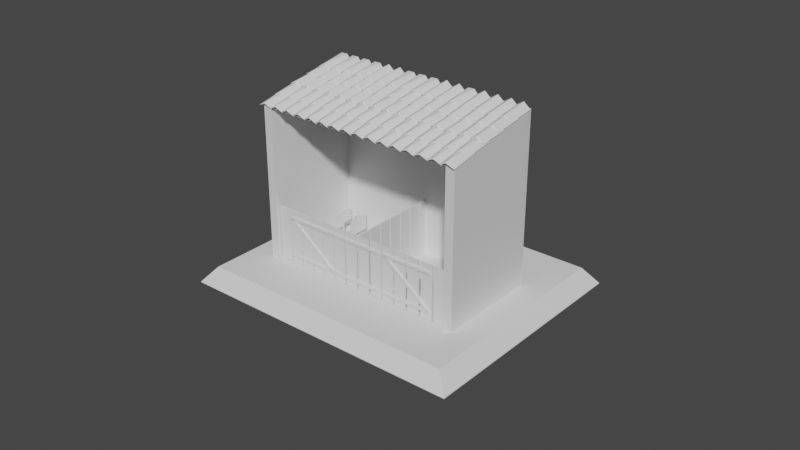 # Source: miniStable.blend  (saved by Blender 2.81.16; exported with 4.5.12 LTS)
import bpy
from mathutils import Matrix  # noqa: F401  (used for matrix-valued properties, if any)

bpy.ops.wm.read_factory_settings(use_empty=True)
scene = bpy.context.scene
scene.name = 'Scene'

# ---- collections
col_collection = bpy.data.collections.new('Collection'); scene.collection.children.link(col_collection)

# ---- materials (node trees are filled in below, after node groups)
mat_material_003 = bpy.data.materials.new('Material.003')
mat_material_003.alpha_threshold = 0.0
mat_material_003.use_transparent_shadow = False
mat_material_003.line_color = (0.0, 0.0, 0.0, 1.0)

# ---- material node trees
mat_material_003.use_nodes = True; mat_material_003.node_tree.nodes.clear()
_N = mat_material_003.node_tree.nodes; _L = mat_material_003.node_tree.links
n0 = _N.new('ShaderNodeOutputMaterial'); n0.name = 'Material Output'; n0.location = (300, 300)
n1 = _N.new('ShaderNodeBsdfPrincipled'); n1.name = 'Principled BSDF'; n1.location = (10, 300)
n1.distribution = 'GGX'
n1.subsurface_method = 'BURLEY'
n1.inputs[2].default_value = 0.4
n1.inputs[3].default_value = 1.45
n1.inputs[27].default_value = (0.0, 0.0, 0.0, 1.0)
n1.inputs[28].default_value = 1.0
_L.new(n1.outputs[0], n0.inputs[0])
n0.is_active_output = True

# ---- world
world_world = bpy.data.worlds.new('World'); scene.world = world_world
world_world.use_nodes = True; world_world.node_tree.nodes.clear()
_N = world_world.node_tree.nodes; _L = world_world.node_tree.links
n0 = _N.new('ShaderNodeOutputWorld'); n0.name = 'World Output'; n0.location = (300, 300)
n1 = _N.new('ShaderNodeBackground'); n1.name = 'Background'; n1.location = (10, 300)
n1.inputs[0].default_value = (0.05088, 0.05088, 0.05088, 1.0)
_L.new(n1.outputs[0], n0.inputs[0])
n0.is_active_output = True
world_world.color = (0.05088, 0.05088, 0.05088)
world_world.use_sun_shadow = False
world_world.sun_shadow_jitter_overblur = 0.0

# ---- meshes
me_cube_006 = bpy.data.meshes.new('Cube.006')
me_cube_006.from_pydata([(1.0, 1.0, 1.961), (1.0, 1.0, -1.0), (1.0, -1.922, 1.961), (1.0, -1.922, -1.0), (-1.0, 1.0, 1.961), (-1.0, 1.0, -1.0), (-1.0, -1.922, 1.961), (-1.0, -1.922, -1.0), (-1.0, 0.8871, -1.0), (1.0, 0.8871, 1.961), (-1.0, 0.8871, 1.961), (1.0, 0.8871, -1.0), (-1.0, -1.809, -1.0), (1.0, -1.809, 1.961), (-1.0, -1.809, 1.961), (1.0, -1.809, -1.0), (34.96, 1.0, 1.635), (34.96, 1.0, -1.0), (34.96, -1.922, 1.635), (34.96, -1.922, -1.0), (34.96, -1.809, 1.635), (34.96, 0.8871, -1.0), (34.96, 0.8871, 1.635), (34.96, -1.809, -1.0)], [], [(13, 2, 6, 14), (3, 7, 6, 2), (8, 5, 4, 10), (12, 7, 3, 15), (0, 16, 22, 9), (5, 1, 0, 4), (2, 18, 19, 3), (5, 8, 11, 1), (12, 8, 10, 14), (0, 9, 10, 4), (7, 12, 14, 6), (11, 15, 13, 9), (8, 12, 15, 11), (9, 13, 14, 10), (23, 19, 18, 20), (17, 21, 22, 16), (1, 17, 16, 0), (11, 21, 17, 1), (13, 20, 18, 2), (9, 22, 21, 11), (15, 23, 20, 13), (3, 19, 23, 15), (9, 13, 20, 22)])
_uv = me_cube_006.uv_layers.new(name='UVMap')
_uv.uv.foreach_set('vector', [0.625, 0.7328, 0.625, 0.75, 0.875, 0.75, 0.875, 0.7328, 0.375, 0.75, 0.375, 1.0, 0.625, 1.0, 0.625, 0.75, 0.375, 0.2359, 0.375, 0.25, 0.625, 0.25, 0.625, 0.2359, 0.125, 0.7328, 0.125, 0.75, 0.375, 0.75, 0.375, 0.7328, 0.625, 0.5, 0.625, 0.5, 0.625, 0.5141, 0.625, 0.5141, 0.375, 0.25, 0.375, 0.5, 0.625, 0.5, 0.625, 0.25, 0.625, 0.75, 0.625, 0.75, 0.375, 0.75, 0.375, 0.75, 0.125, 0.5, 0.125, 0.5141, 0.375, 0.5141, 0.375, 0.5, 0.375, 0.01724, 0.375, 0.2359, 0.625, 0.2359, 0.625, 0.01724, 0.625, 0.5, 0.625, 0.5141, 0.875, 0.5141, 0.875, 0.5, 0.375, 0.0, 0.375, 0.01724, 0.625, 0.01724, 0.625, 0.0, 0.375, 0.5141, 0.375, 0.7328, 0.625, 0.7328, 0.625, 0.5141, 0.125, 0.5141, 0.125, 0.7328, 0.375, 0.7328, 0.375, 0.5141, 0.625, 0.5141, 0.625, 0.7328, 0.875, 0.7328, 0.875, 0.5141, 0.375, 0.7328, 0.375, 0.75, 0.625, 0.75, 0.625, 0.7328, 0.375, 0.5, 0.375, 0.5141, 0.625, 0.5141, 0.625, 0.5, 0.375, 0.5, 0.375, 0.5, 0.625, 0.5, 0.625, 0.5, 0.375, 0.5141, 0.375, 0.5141, 0.375, 0.5, 0.375, 0.5, 0.625, 0.7328, 0.625, 0.7328, 0.625, 0.75, 0.625, 0.75, 0.625, 0.5141, 0.625, 0.5141, 0.375, 0.5141, 0.375, 0.5141, 0.375, 0.7328, 0.375, 0.7328, 0.625, 0.7328, 0.625, 0.7328, 0.375, 0.75, 0.375, 0.75, 0.375, 0.7328, 0.375, 0.7328, 0.0, 0.0, 0.0, 0.0, 0.0, 0.0, 0.0, 0.0])
me_cube_006.materials.append(mat_material_003)
me_cube_006.use_remesh_preserve_volume = False
me_cube_006.use_remesh_preserve_attributes = False
me_cube_006.use_mirror_vertex_groups = False
me_cube_006.update()
me_plane_1030 = bpy.data.meshes.new('Plane.1030')
me_plane_1030.from_pydata([(-3.85, -5.001, 0.3725), (-1.857, -5.001, 1.077), (-3.842, -2.975, 0.2552), (-1.849, -2.975, 0.9599), (-3.864, -3.388, 0.806), (-3.878, -3.775, 1.05), (-3.877, -4.21, 1.036), (-3.864, -4.588, 0.806), (-1.871, -4.588, 1.511), (-1.883, -4.21, 1.741), (-1.884, -3.775, 1.755), (-1.871, -3.388, 1.511), (-8.23, -5.001, -1.077), (-6.25, -5.001, -0.07965), (-8.22, -2.975, -1.193), (-6.24, -2.975, -0.1956), (-8.251, -3.388, -0.646), (-8.268, -3.775, -0.404), (-8.267, -4.21, -0.4178), (-8.251, -4.588, -0.646), (-6.271, -4.588, 0.3513), (-6.287, -4.21, 0.5795), (-6.289, -3.775, 0.5933), (-6.271, -3.388, 0.3513), (-5.233, -5.001, -0.03032), (-3.246, -5.001, 0.8209), (-5.224, -2.975, -0.147), (-3.237, -2.975, 0.7043), (-5.251, -3.388, 0.402), (-5.266, -3.775, 0.6452), (-5.265, -4.21, 0.6314), (-5.251, -4.588, 0.402), (-3.264, -4.588, 1.253), (-3.278, -4.21, 1.483), (-3.279, -3.775, 1.496), (-3.264, -3.388, 1.253), (-6.714, -5.001, -0.5592), (-4.74, -5.001, 0.5317), (-6.703, -2.975, -0.6747), (-4.729, -2.975, 0.4162), (-6.737, -3.388, -0.1294), (-6.756, -3.775, 0.1118), (-6.755, -4.21, 0.0981), (-6.737, -4.588, -0.1294), (-4.763, -4.588, 0.9615), (-4.78, -4.21, 1.189), (-4.782, -3.775, 1.203), (-4.763, -3.388, 0.9615), (-9.508, -5.001, -1.511), (-7.528, -5.001, -0.5141), (-9.497, -2.975, -1.627), (-7.518, -2.975, -0.63), (-9.529, -3.388, -1.08), (-9.546, -3.775, -0.8385), (-9.545, -4.21, -0.8522), (-9.529, -4.588, -1.08), (-7.549, -4.588, -0.08319), (-7.565, -4.21, 0.1451), (-7.567, -3.775, 0.1588), (-7.549, -3.388, -0.08319), (-8.23, -2.979, -1.077), (-6.25, -2.979, -0.07965), (-8.22, -0.9523, -1.193), (-6.24, -0.9523, -0.1956), (-8.251, -1.366, -0.646), (-8.268, -1.753, -0.404), (-8.267, -2.188, -0.4178), (-8.251, -2.566, -0.646), (-6.271, -2.566, 0.3513), (-6.287, -2.188, 0.5795), (-6.289, -1.753, 0.5933), (-6.271, -1.366, 0.3513), (-3.85, -2.979, 0.3725), (-1.857, -2.979, 1.077), (-3.842, -0.9523, 0.2552), (-1.849, -0.9523, 0.9599), (-3.864, -1.366, 0.806), (-3.878, -1.753, 1.05), (-3.877, -2.188, 1.036), (-3.864, -2.566, 0.806), (-1.871, -2.566, 1.511), (-1.883, -2.188, 1.741), (-1.884, -1.753, 1.755), (-1.871, -1.366, 1.511), (-5.233, -2.979, -0.03032), (-3.246, -2.979, 0.8209), (-5.224, -0.9523, -0.147), (-3.237, -0.9523, 0.7043), (-5.251, -1.366, 0.402), (-5.266, -1.753, 0.6452), (-5.265, -2.188, 0.6314), (-5.251, -2.566, 0.402), (-3.264, -2.566, 1.253), (-3.278, -2.188, 1.483), (-3.279, -1.753, 1.496), (-3.264, -1.366, 1.253), (-6.714, -2.979, -0.5592), (-4.74, -2.979, 0.5317), (-6.703, -0.9523, -0.6747), (-4.729, -0.9523, 0.4162), (-6.737, -1.366, -0.1294), (-6.756, -1.753, 0.1118), (-6.755, -2.188, 0.0981), (-6.737, -2.566, -0.1294), (-4.763, -2.566, 0.9615), (-4.78, -2.188, 1.189), (-4.782, -1.753, 1.203), (-4.763, -1.366, 0.9615), (-9.508, -2.979, -1.511), (-7.528, -2.979, -0.5141), (-9.497, -0.9523, -1.627), (-7.518, -0.9523, -0.63), (-9.529, -1.366, -1.08), (-9.546, -1.753, -0.8385), (-9.545, -2.188, -0.8522), (-9.529, -2.566, -1.08), (-7.549, -2.566, -0.08319), (-7.565, -2.188, 0.1451), (-7.567, -1.753, 0.1588), (-7.549, -1.366, -0.08319), (-9.508, -0.9299, -1.511), (-7.528, -0.9299, -0.5141), (-9.497, 1.097, -1.627), (-7.518, 1.097, -0.63), (-9.529, 0.683, -1.08), (-9.546, 0.2962, -0.8385), (-9.545, -0.139, -0.8522), (-9.529, -0.517, -1.08), (-7.549, -0.517, -0.08319), (-7.565, -0.139, 0.1451), (-7.567, 0.2962, 0.1588), (-7.549, 0.683, -0.08319), (-6.714, -0.9299, -0.5592), (-4.74, -0.9299, 0.5317), (-6.703, 1.097, -0.6747), (-4.729, 1.097, 0.4162), (-6.737, 0.683, -0.1294), (-6.756, 0.2962, 0.1118), (-6.755, -0.139, 0.0981), (-6.737, -0.517, -0.1294), (-4.763, -0.517, 0.9615), (-4.78, -0.139, 1.189), (-4.782, 0.2962, 1.203), (-4.763, 0.683, 0.9615), (-5.233, -0.9299, -0.03032), (-3.246, -0.9299, 0.8209), (-5.224, 1.097, -0.147), (-3.237, 1.097, 0.7043), (-5.251, 0.683, 0.402), (-5.266, 0.2962, 0.6452), (-5.265, -0.139, 0.6314), (-5.251, -0.517, 0.402), (-3.264, -0.517, 1.253), (-3.278, -0.139, 1.483), (-3.279, 0.2962, 1.496), (-3.264, 0.683, 1.253), (-3.85, -0.9299, 0.3725), (-1.857, -0.9299, 1.077), (-3.842, 1.097, 0.2552), (-1.849, 1.097, 0.9599), (-3.864, 0.683, 0.806), (-3.878, 0.2962, 1.05), (-3.877, -0.139, 1.036), (-3.864, -0.517, 0.806), (-1.871, -0.517, 1.511), (-1.883, -0.139, 1.741), (-1.884, 0.2962, 1.755), (-1.871, 0.683, 1.511), (-8.23, -0.9299, -1.077), (-6.25, -0.9299, -0.07965), (-8.22, 1.097, -1.193), (-6.24, 1.097, -0.1956), (-8.251, 0.683, -0.646), (-8.268, 0.2962, -0.404), (-8.267, -0.139, -0.4178), (-8.251, -0.517, -0.646), (-6.271, -0.517, 0.3513), (-6.287, -0.139, 0.5795), (-6.289, 0.2962, 0.5933), (-6.271, 0.683, 0.3513), (-8.23, 1.086, -1.077), (-6.25, 1.086, -0.07965), (-8.22, 3.112, -1.193), (-6.24, 3.112, -0.1956), (-8.251, 2.699, -0.646), (-8.268, 2.312, -0.404), (-8.267, 1.877, -0.4178), (-8.251, 1.499, -0.646), (-6.271, 1.499, 0.3513), (-6.287, 1.877, 0.5795), (-6.289, 2.312, 0.5933), (-6.271, 2.699, 0.3513), (-3.85, 1.086, 0.3725), (-1.857, 1.086, 1.077), (-3.842, 3.112, 0.2552), (-1.849, 3.112, 0.9599), (-3.864, 2.699, 0.806), (-3.878, 2.312, 1.05), (-3.877, 1.877, 1.036), (-3.864, 1.499, 0.806), (-1.871, 1.499, 1.511), (-1.883, 1.877, 1.741), (-1.884, 2.312, 1.755), (-1.871, 2.699, 1.511), (-5.233, 1.086, -0.03032), (-3.246, 1.086, 0.8209), (-5.224, 3.112, -0.147), (-3.237, 3.112, 0.7043), (-5.251, 2.699, 0.402), (-5.266, 2.312, 0.6452), (-5.265, 1.877, 0.6314), (-5.251, 1.499, 0.402), (-3.264, 1.499, 1.253), (-3.278, 1.877, 1.483), (-3.279, 2.312, 1.496), (-3.264, 2.699, 1.253), (-6.714, 1.086, -0.5592), (-4.74, 1.086, 0.5317), (-6.703, 3.112, -0.6747), (-4.729, 3.112, 0.4162), (-6.737, 2.699, -0.1294), (-6.756, 2.312, 0.1118), (-6.755, 1.877, 0.0981), (-6.737, 1.499, -0.1294), (-4.763, 1.499, 0.9615), (-4.78, 1.877, 1.189), (-4.782, 2.312, 1.203), (-4.763, 2.699, 0.9615), (-9.508, 1.086, -1.511), (-7.528, 1.086, -0.5141), (-9.497, 3.112, -1.627), (-7.518, 3.112, -0.63), (-9.529, 2.699, -1.08), (-9.546, 2.312, -0.8385), (-9.545, 1.877, -0.8522), (-9.529, 1.499, -1.08), (-7.549, 1.499, -0.08319), (-7.565, 1.877, 0.1451), (-7.567, 2.312, 0.1588), (-7.549, 2.699, -0.08319), (-9.508, 3.088, -1.511), (-7.528, 3.088, -0.5141), (-9.497, 5.115, -1.627), (-7.518, 5.115, -0.63), (-9.529, 4.701, -1.08), (-9.546, 4.314, -0.8385), (-9.545, 3.879, -0.8522), (-9.529, 3.501, -1.08), (-7.549, 3.501, -0.08319), (-7.565, 3.879, 0.1451), (-7.567, 4.314, 0.1588), (-7.549, 4.701, -0.08319), (-6.714, 3.088, -0.5592), (-4.74, 3.088, 0.5317), (-6.703, 5.115, -0.6747), (-4.729, 5.115, 0.4162), (-6.737, 4.701, -0.1294), (-6.756, 4.314, 0.1118), (-6.755, 3.879, 0.0981), (-6.737, 3.501, -0.1294), (-4.763, 3.501, 0.9615), (-4.78, 3.879, 1.189), (-4.782, 4.314, 1.203), (-4.763, 4.701, 0.9615), (-5.233, 3.088, -0.03032), (-3.246, 3.088, 0.8209), (-5.224, 5.115, -0.147), (-3.237, 5.115, 0.7043), (-5.251, 4.701, 0.402), (-5.266, 4.314, 0.6452), (-5.265, 3.879, 0.6314), (-5.251, 3.501, 0.402), (-3.264, 3.501, 1.253), (-3.278, 3.879, 1.483), (-3.279, 4.314, 1.496), (-3.264, 4.701, 1.253), (-3.85, 3.088, 0.3725), (-1.857, 3.088, 1.077), (-3.842, 5.115, 0.2552), (-1.849, 5.115, 0.9599), (-3.864, 4.701, 0.806), (-3.878, 4.314, 1.05), (-3.877, 3.879, 1.036), (-3.864, 3.501, 0.806), (-1.871, 3.501, 1.511), (-1.883, 3.879, 1.741), (-1.884, 4.314, 1.755), (-1.871, 4.701, 1.511), (-8.23, 3.088, -1.077), (-6.25, 3.088, -0.07965), (-8.22, 5.115, -1.193), (-6.24, 5.115, -0.1956), (-8.251, 4.701, -0.646), (-8.268, 4.314, -0.404), (-8.267, 3.879, -0.4178), (-8.251, 3.501, -0.646), (-6.271, 3.501, 0.3513), (-6.287, 3.879, 0.5795), (-6.289, 4.314, 0.5933), (-6.271, 4.701, 0.3513), (-8.23, 5.032, -1.077), (-6.25, 5.032, -0.07965), (-8.22, 7.059, -1.193), (-6.24, 7.059, -0.1956), (-8.251, 6.645, -0.646), (-8.268, 6.258, -0.404), (-8.267, 5.823, -0.4178), (-8.251, 5.445, -0.646), (-6.271, 5.445, 0.3513), (-6.287, 5.823, 0.5795), (-6.289, 6.258, 0.5933), (-6.271, 6.645, 0.3513), (-3.85, 5.032, 0.3725), (-1.857, 5.032, 1.077), (-3.842, 7.059, 0.2552), (-1.849, 7.059, 0.9599), (-3.864, 6.645, 0.806), (-3.878, 6.258, 1.05), (-3.877, 5.823, 1.036), (-3.864, 5.445, 0.806), (-1.871, 5.445, 1.511), (-1.883, 5.823, 1.741), (-1.884, 6.258, 1.755), (-1.871, 6.645, 1.511), (-5.233, 5.032, -0.03032), (-3.246, 5.032, 0.8209), (-5.224, 7.059, -0.147), (-3.237, 7.059, 0.7043), (-5.251, 6.645, 0.402), (-5.266, 6.258, 0.6452), (-5.265, 5.823, 0.6314), (-5.251, 5.445, 0.402), (-3.264, 5.445, 1.253), (-3.278, 5.823, 1.483), (-3.279, 6.258, 1.496), (-3.264, 6.645, 1.253), (-6.714, 5.032, -0.5592), (-4.74, 5.032, 0.5317), (-6.703, 7.059, -0.6747), (-4.729, 7.059, 0.4162), (-6.737, 6.645, -0.1294), (-6.756, 6.258, 0.1118), (-6.755, 5.823, 0.0981), (-6.737, 5.445, -0.1294), (-4.763, 5.445, 0.9615), (-4.78, 5.823, 1.189), (-4.782, 6.258, 1.203), (-4.763, 6.645, 0.9615), (-9.508, 5.032, -1.511), (-7.528, 5.032, -0.5141), (-9.497, 7.059, -1.627), (-7.518, 7.059, -0.63), (-9.529, 6.645, -1.08), (-9.546, 6.258, -0.8385), (-9.545, 5.823, -0.8522), (-9.529, 5.445, -1.08), (-7.549, 5.445, -0.08319), (-7.565, 5.823, 0.1451), (-7.567, 6.258, 0.1588), (-7.549, 6.645, -0.08319), (-9.508, 7.015, -1.511), (-7.528, 7.015, -0.5141), (-9.497, 9.042, -1.627), (-7.518, 9.042, -0.63), (-9.529, 8.628, -1.08), (-9.546, 8.241, -0.8385), (-9.545, 7.806, -0.8522), (-9.529, 7.428, -1.08), (-7.549, 7.428, -0.08319), (-7.565, 7.806, 0.1451), (-7.567, 8.241, 0.1588), (-7.549, 8.628, -0.08319), (-6.714, 7.015, -0.5592), (-4.74, 7.015, 0.5317), (-6.703, 9.042, -0.6747), (-4.729, 9.042, 0.4162), (-6.737, 8.628, -0.1294), (-6.756, 8.241, 0.1118), (-6.755, 7.806, 0.0981), (-6.737, 7.428, -0.1294), (-4.763, 7.428, 0.9615), (-4.78, 7.806, 1.189), (-4.782, 8.241, 1.203), (-4.763, 8.628, 0.9615), (-5.233, 7.015, -0.03032), (-3.246, 7.015, 0.8209), (-5.224, 9.042, -0.147), (-3.237, 9.042, 0.7043), (-5.251, 8.628, 0.402), (-5.266, 8.241, 0.6452), (-5.265, 7.806, 0.6314), (-5.251, 7.428, 0.402), (-3.264, 7.428, 1.253), (-3.278, 7.806, 1.483), (-3.279, 8.241, 1.496), (-3.264, 8.628, 1.253), (-3.85, 7.015, 0.3725), (-1.857, 7.015, 1.077), (-3.842, 9.042, 0.2552), (-1.849, 9.042, 0.9599), (-3.864, 8.628, 0.806), (-3.878, 8.241, 1.05), (-3.877, 7.806, 1.036), (-3.864, 7.428, 0.806), (-1.871, 7.428, 1.511), (-1.883, 7.806, 1.741), (-1.884, 8.241, 1.755), (-1.871, 8.628, 1.511), (-8.23, 7.015, -1.077), (-6.25, 7.015, -0.07965), (-8.22, 9.042, -1.193), (-6.24, 9.042, -0.1956), (-8.251, 8.628, -0.646), (-8.268, 8.241, -0.404), (-8.267, 7.806, -0.4178), (-8.251, 7.428, -0.646), (-6.271, 7.428, 0.3513), (-6.287, 7.806, 0.5795), (-6.289, 8.241, 0.5933), (-6.271, 8.628, 0.3513), (-8.23, 8.994, -1.077), (-6.25, 8.994, -0.07965), (-8.22, 11.02, -1.193), (-6.24, 11.02, -0.1956), (-8.251, 10.61, -0.646), (-8.268, 10.22, -0.404), (-8.267, 9.785, -0.4178), (-8.251, 9.407, -0.646), (-6.271, 9.407, 0.3513), (-6.287, 9.785, 0.5795), (-6.289, 10.22, 0.5933), (-6.271, 10.61, 0.3513), (-3.85, 8.994, 0.3725), (-1.857, 8.994, 1.077), (-3.842, 11.02, 0.2552), (-1.849, 11.02, 0.9599), (-3.864, 10.61, 0.806), (-3.878, 10.22, 1.05), (-3.877, 9.785, 1.036), (-3.864, 9.407, 0.806), (-1.871, 9.407, 1.511), (-1.883, 9.785, 1.741), (-1.884, 10.22, 1.755), (-1.871, 10.61, 1.511), (-5.233, 8.994, -0.03032), (-3.246, 8.994, 0.8209), (-5.224, 11.02, -0.147), (-3.237, 11.02, 0.7043), (-5.251, 10.61, 0.402), (-5.266, 10.22, 0.6452), (-5.265, 9.785, 0.6314), (-5.251, 9.407, 0.402), (-3.264, 9.407, 1.253), (-3.278, 9.785, 1.483), (-3.279, 10.22, 1.496), (-3.264, 10.61, 1.253), (-6.714, 8.994, -0.5592), (-4.74, 8.994, 0.5317), (-6.703, 11.02, -0.6747), (-4.729, 11.02, 0.4162), (-6.737, 10.61, -0.1294), (-6.756, 10.22, 0.1118), (-6.755, 9.785, 0.0981), (-6.737, 9.407, -0.1294), (-4.763, 9.407, 0.9615), (-4.78, 9.785, 1.189), (-4.782, 10.22, 1.203), (-4.763, 10.61, 0.9615), (-9.508, 8.994, -1.511), (-7.528, 8.994, -0.5141), (-9.497, 11.02, -1.627), (-7.518, 11.02, -0.63), (-9.529, 10.61, -1.08), (-9.546, 10.22, -0.8385), (-9.545, 9.785, -0.8522), (-9.529, 9.407, -1.08), (-7.549, 9.407, -0.08319), (-7.565, 9.785, 0.1451), (-7.567, 10.22, 0.1588), (-7.549, 10.61, -0.08319), (-9.508, 11.0, -1.511), (-7.528, 11.0, -0.5141), (-9.497, 13.02, -1.627), (-7.518, 13.02, -0.63), (-9.529, 12.61, -1.08), (-9.546, 12.22, -0.8385), (-9.545, 11.79, -0.8522), (-9.529, 11.41, -1.08), (-7.549, 11.41, -0.08319), (-7.565, 11.79, 0.1451), (-7.567, 12.22, 0.1588), (-7.549, 12.61, -0.08319), (-6.714, 11.0, -0.5592), (-4.74, 11.0, 0.5317), (-6.703, 13.02, -0.6747), (-4.729, 13.02, 0.4162), (-6.737, 12.61, -0.1294), (-6.756, 12.22, 0.1118), (-6.755, 11.79, 0.0981), (-6.737, 11.41, -0.1294), (-4.763, 11.41, 0.9615), (-4.78, 11.79, 1.189), (-4.782, 12.22, 1.203), (-4.763, 12.61, 0.9615), (-5.233, 11.0, -0.03032), (-3.246, 11.0, 0.8209), (-5.224, 13.02, -0.147), (-3.237, 13.02, 0.7043), (-5.251, 12.61, 0.402), (-5.266, 12.22, 0.6452), (-5.265, 11.79, 0.6314), (-5.251, 11.41, 0.402), (-3.264, 11.41, 1.253), (-3.278, 11.79, 1.483), (-3.279, 12.22, 1.496), (-3.264, 12.61, 1.253), (-3.85, 11.0, 0.3725), (-1.857, 11.0, 1.077), (-3.842, 13.02, 0.2552), (-1.849, 13.02, 0.9599), (-3.864, 12.61, 0.806), (-3.878, 12.22, 1.05), (-3.877, 11.79, 1.036), (-3.864, 11.41, 0.806), (-1.871, 11.41, 1.511), (-1.883, 11.79, 1.741), (-1.884, 12.22, 1.755), (-1.871, 12.61, 1.511), (-8.23, 11.0, -1.077), (-6.25, 11.0, -0.07965), (-8.22, 13.02, -1.193), (-6.24, 13.02, -0.1956), (-8.251, 12.61, -0.646), (-8.268, 12.22, -0.404), (-8.267, 11.79, -0.4178), (-8.251, 11.41, -0.646), (-6.271, 11.41, 0.3513), (-6.287, 11.79, 0.5795), (-6.289, 12.22, 0.5933), (-6.271, 12.61, 0.3513), (-8.23, 13.0, -1.077), (-6.25, 13.0, -0.07965), (-8.22, 15.03, -1.193), (-6.24, 15.03, -0.1956), (-8.251, 14.61, -0.646), (-8.268, 14.23, -0.404), (-8.267, 13.79, -0.4178), (-8.251, 13.41, -0.646), (-6.271, 13.41, 0.3513), (-6.287, 13.79, 0.5795), (-6.289, 14.23, 0.5933), (-6.271, 14.61, 0.3513), (-3.85, 13.0, 0.3725), (-1.857, 13.0, 1.077), (-3.842, 15.03, 0.2552), (-1.849, 15.03, 0.9599), (-3.864, 14.61, 0.806), (-3.878, 14.23, 1.05), (-3.877, 13.79, 1.036), (-3.864, 13.41, 0.806), (-1.871, 13.41, 1.511), (-1.883, 13.79, 1.741), (-1.884, 14.23, 1.755), (-1.871, 14.61, 1.511), (-5.233, 13.0, -0.03032), (-3.246, 13.0, 0.8209), (-5.224, 15.03, -0.147), (-3.237, 15.03, 0.7043), (-5.251, 14.61, 0.402), (-5.266, 14.23, 0.6452), (-5.265, 13.79, 0.6314), (-5.251, 13.41, 0.402), (-3.264, 13.41, 1.253), (-3.278, 13.79, 1.483), (-3.279, 14.23, 1.496), (-3.264, 14.61, 1.253), (-6.714, 13.0, -0.5592), (-4.74, 13.0, 0.5317), (-6.703, 15.03, -0.6747), (-4.729, 15.03, 0.4162), (-6.737, 14.61, -0.1294), (-6.756, 14.23, 0.1118), (-6.755, 13.79, 0.0981), (-6.737, 13.41, -0.1294), (-4.763, 13.41, 0.9615), (-4.78, 13.79, 1.189), (-4.782, 14.23, 1.203), (-4.763, 14.61, 0.9615), (-9.508, 13.0, -1.511), (-7.528, 13.0, -0.5141), (-9.497, 15.03, -1.627), (-7.518, 15.03, -0.63), (-9.529, 14.61, -1.08), (-9.546, 14.23, -0.8385), (-9.545, 13.79, -0.8522), (-9.529, 13.41, -1.08), (-7.549, 13.41, -0.08319), (-7.565, 13.79, 0.1451), (-7.567, 14.23, 0.1588), (-7.549, 14.61, -0.08319), (-9.508, 15.02, -1.511), (-7.528, 15.02, -0.5141), (-9.497, 17.05, -1.627), (-7.518, 17.05, -0.63), (-9.529, 16.64, -1.08), (-9.546, 16.25, -0.8385), (-9.545, 15.82, -0.8522), (-9.529, 15.44, -1.08), (-7.549, 15.44, -0.08319), (-7.565, 15.82, 0.1451), (-7.567, 16.25, 0.1588), (-7.549, 16.64, -0.08319), (-6.714, 15.02, -0.5592), (-4.74, 15.02, 0.5317), (-6.703, 17.05, -0.6747), (-4.729, 17.05, 0.4162), (-6.737, 16.64, -0.1294), (-6.756, 16.25, 0.1118), (-6.755, 15.82, 0.0981), (-6.737, 15.44, -0.1294), (-4.763, 15.44, 0.9615), (-4.78, 15.82, 1.189), (-4.782, 16.25, 1.203), (-4.763, 16.64, 0.9615), (-5.233, 15.02, -0.03032), (-3.246, 15.02, 0.8209), (-5.224, 17.05, -0.147), (-3.237, 17.05, 0.7043), (-5.251, 16.64, 0.402), (-5.266, 16.25, 0.6452), (-5.265, 15.82, 0.6314), (-5.251, 15.44, 0.402), (-3.264, 15.44, 1.253), (-3.278, 15.82, 1.483), (-3.279, 16.25, 1.496), (-3.264, 16.64, 1.253), (-3.85, 15.02, 0.3725), (-1.857, 15.02, 1.077), (-3.842, 17.05, 0.2552), (-1.849, 17.05, 0.9599), (-3.864, 16.64, 0.806), (-3.878, 16.25, 1.05), (-3.877, 15.82, 1.036), (-3.864, 15.44, 0.806), (-1.871, 15.44, 1.511), (-1.883, 15.82, 1.741), (-1.884, 16.25, 1.755), (-1.871, 16.64, 1.511), (-8.23, 15.02, -1.077), (-6.25, 15.02, -0.07965), (-8.22, 17.05, -1.193), (-6.24, 17.05, -0.1956), (-8.251, 16.64, -0.646), (-8.268, 16.25, -0.404), (-8.267, 15.82, -0.4178), (-8.251, 15.44, -0.646), (-6.271, 15.44, 0.3513), (-6.287, 15.82, 0.5795), (-6.289, 16.25, 0.5933), (-6.271, 16.64, 0.3513), (-8.23, 17.04, -1.077), (-6.25, 17.04, -0.07965), (-8.22, 19.06, -1.193), (-6.24, 19.06, -0.1956), (-8.251, 18.65, -0.646), (-8.268, 18.26, -0.404), (-8.267, 17.83, -0.4178), (-8.251, 17.45, -0.646), (-6.271, 17.45, 0.3513), (-6.287, 17.83, 0.5795), (-6.289, 18.26, 0.5933), (-6.271, 18.65, 0.3513), (-3.85, 17.04, 0.3725), (-1.857, 17.04, 1.077), (-3.842, 19.06, 0.2552), (-1.849, 19.06, 0.9599), (-3.864, 18.65, 0.806), (-3.878, 18.26, 1.05), (-3.877, 17.83, 1.036), (-3.864, 17.45, 0.806), (-1.871, 17.45, 1.511), (-1.883, 17.83, 1.741), (-1.884, 18.26, 1.755), (-1.871, 18.65, 1.511), (-5.233, 17.04, -0.03032), (-3.246, 17.04, 0.8209), (-5.224, 19.06, -0.147), (-3.237, 19.06, 0.7043), (-5.251, 18.65, 0.402), (-5.266, 18.26, 0.6452), (-5.265, 17.83, 0.6314), (-5.251, 17.45, 0.402), (-3.264, 17.45, 1.253), (-3.278, 17.83, 1.483), (-3.279, 18.26, 1.496), (-3.264, 18.65, 1.253), (-6.714, 17.04, -0.5592), (-4.74, 17.04, 0.5317), (-6.703, 19.06, -0.6747), (-4.729, 19.06, 0.4162), (-6.737, 18.65, -0.1294), (-6.756, 18.26, 0.1118), (-6.755, 17.83, 0.0981), (-6.737, 17.45, -0.1294), (-4.763, 17.45, 0.9615), (-4.78, 17.83, 1.189), (-4.782, 18.26, 1.203), (-4.763, 18.65, 0.9615), (-9.508, 17.04, -1.511), (-7.528, 17.04, -0.5141), (-9.497, 19.06, -1.627), (-7.518, 19.06, -0.63), (-9.529, 18.65, -1.08), (-9.546, 18.26, -0.8385), (-9.545, 17.83, -0.8522), (-9.529, 17.45, -1.08), (-7.549, 17.45, -0.08319), (-7.565, 17.83, 0.1451), (-7.567, 18.26, 0.1588), (-7.549, 18.65, -0.08319), (-9.508, 19.09, -1.511), (-7.528, 19.09, -0.5141), (-9.497, 21.12, -1.627), (-7.518, 21.12, -0.63), (-9.529, 20.7, -1.08), (-9.546, 20.31, -0.8385), (-9.545, 19.88, -0.8522), (-9.529, 19.5, -1.08), (-7.549, 19.5, -0.08319), (-7.565, 19.88, 0.1451), (-7.567, 20.31, 0.1588), (-7.549, 20.7, -0.08319), (-6.714, 19.09, -0.5592), (-4.74, 19.09, 0.5317), (-6.703, 21.12, -0.6747), (-4.729, 21.12, 0.4162), (-6.737, 20.7, -0.1294), (-6.756, 20.31, 0.1118), (-6.755, 19.88, 0.0981), (-6.737, 19.5, -0.1294), (-4.763, 19.5, 0.9615), (-4.78, 19.88, 1.189), (-4.782, 20.31, 1.203), (-4.763, 20.7, 0.9615), (-5.233, 19.09, -0.03032), (-3.246, 19.09, 0.8209), (-5.224, 21.12, -0.147), (-3.237, 21.12, 0.7043), (-5.251, 20.7, 0.402), (-5.266, 20.31, 0.6452), (-5.265, 19.88, 0.6314), (-5.251, 19.5, 0.402), (-3.264, 19.5, 1.253), (-3.278, 19.88, 1.483), (-3.279, 20.31, 1.496), (-3.264, 20.7, 1.253), (-3.85, 19.09, 0.3725), (-1.857, 19.09, 1.077), (-3.842, 21.12, 0.2552), (-1.849, 21.12, 0.9599), (-3.864, 20.7, 0.806), (-3.878, 20.31, 1.05), (-3.877, 19.88, 1.036), (-3.864, 19.5, 0.806), (-1.871, 19.5, 1.511), (-1.883, 19.88, 1.741), (-1.884, 20.31, 1.755), (-1.871, 20.7, 1.511), (-8.23, 19.09, -1.077), (-6.25, 19.09, -0.07965), (-8.22, 21.12, -1.193), (-6.24, 21.12, -0.1956), (-8.251, 20.7, -0.646), (-8.268, 20.31, -0.404), (-8.267, 19.88, -0.4178), (-8.251, 19.5, -0.646), (-6.271, 19.5, 0.3513), (-6.287, 19.88, 0.5795), (-6.289, 20.31, 0.5933), (-6.271, 20.7, 0.3513), (-8.23, 21.14, -1.077), (-6.25, 21.14, -0.07965), (-8.22, 23.17, -1.193), (-6.24, 23.17, -0.1956), (-8.251, 22.75, -0.646), (-8.268, 22.37, -0.404), (-8.267, 21.93, -0.4178), (-8.251, 21.55, -0.646), (-6.271, 21.55, 0.3513), (-6.287, 21.93, 0.5795), (-6.289, 22.37, 0.5933), (-6.271, 22.75, 0.3513), (-3.85, 21.14, 0.3725), (-1.857, 21.14, 1.077), (-3.842, 23.17, 0.2552), (-1.849, 23.17, 0.9599), (-3.864, 22.75, 0.806), (-3.878, 22.37, 1.05), (-3.877, 21.93, 1.036), (-3.864, 21.55, 0.806), (-1.871, 21.55, 1.511), (-1.883, 21.93, 1.741), (-1.884, 22.37, 1.755), (-1.871, 22.75, 1.511), (-5.233, 21.14, -0.03032), (-3.246, 21.14, 0.8209), (-5.224, 23.17, -0.147), (-3.237, 23.17, 0.7043), (-5.251, 22.75, 0.402), (-5.266, 22.37, 0.6452), (-5.265, 21.93, 0.6314), (-5.251, 21.55, 0.402), (-3.264, 21.55, 1.253), (-3.278, 21.93, 1.483), (-3.279, 22.37, 1.496), (-3.264, 22.75, 1.253), (-6.714, 21.14, -0.5592), (-4.74, 21.14, 0.5317), (-6.703, 23.17, -0.6747), (-4.729, 23.17, 0.4162), (-6.737, 22.75, -0.1294), (-6.756, 22.37, 0.1118), (-6.755, 21.93, 0.0981), (-6.737, 21.55, -0.1294), (-4.763, 21.55, 0.9615), (-4.78, 21.93, 1.189), (-4.782, 22.37, 1.203), (-4.763, 22.75, 0.9615), (-9.508, 21.14, -1.511), (-7.528, 21.14, -0.5141), (-9.497, 23.17, -1.627), (-7.518, 23.17, -0.63), (-9.529, 22.75, -1.08), (-9.546, 22.37, -0.8385), (-9.545, 21.93, -0.8522), (-9.529, 21.55, -1.08), (-7.549, 21.55, -0.08319), (-7.565, 21.93, 0.1451), (-7.567, 22.37, 0.1588), (-7.549, 22.75, -0.08319), (-9.508, 23.21, -1.511), (-7.528, 23.21, -0.5141), (-9.497, 25.24, -1.627), (-7.518, 25.24, -0.63), (-9.529, 24.82, -1.08), (-9.546, 24.44, -0.8385), (-9.545, 24.0, -0.8522), (-9.529, 23.62, -1.08), (-7.549, 23.62, -0.08319), (-7.565, 24.0, 0.1451), (-7.567, 24.44, 0.1588), (-7.549, 24.82, -0.08319), (-6.714, 23.21, -0.5592), (-4.74, 23.21, 0.5317), (-6.703, 25.24, -0.6747), (-4.729, 25.24, 0.4162), (-6.737, 24.82, -0.1294), (-6.756, 24.44, 0.1118), (-6.755, 24.0, 0.0981), (-6.737, 23.62, -0.1294), (-4.763, 23.62, 0.9615), (-4.78, 24.0, 1.189), (-4.782, 24.44, 1.203), (-4.763, 24.82, 0.9615), (-5.233, 23.21, -0.03032), (-3.246, 23.21, 0.8209), (-5.224, 25.24, -0.147), (-3.237, 25.24, 0.7043), (-5.251, 24.82, 0.402), (-5.266, 24.44, 0.6452), (-5.265, 24.0, 0.6314), (-5.251, 23.62, 0.402), (-3.264, 23.62, 1.253), (-3.278, 24.0, 1.483), (-3.279, 24.44, 1.496), (-3.264, 24.82, 1.253), (-3.85, 23.21, 0.3725), (-1.857, 23.21, 1.077), (-3.842, 25.24, 0.2552), (-1.849, 25.24, 0.9599), (-3.864, 24.82, 0.806), (-3.878, 24.44, 1.05), (-3.877, 24.0, 1.036), (-3.864, 23.62, 0.806), (-1.871, 23.62, 1.511), (-1.883, 24.0, 1.741), (-1.884, 24.44, 1.755), (-1.871, 24.82, 1.511), (-8.23, 23.21, -1.077), (-6.25, 23.21, -0.07965), (-8.22, 25.24, -1.193), (-6.24, 25.24, -0.1956), (-8.251, 24.82, -0.646), (-8.268, 24.44, -0.404), (-8.267, 24.0, -0.4178), (-8.251, 23.62, -0.646), (-6.271, 23.62, 0.3513), (-6.287, 24.0, 0.5795), (-6.289, 24.44, 0.5933), (-6.271, 24.82, 0.3513), (-8.23, 25.06, -1.077), (-6.25, 25.06, -0.07965), (-8.22, 27.09, -1.193), (-6.24, 27.09, -0.1956), (-8.251, 26.67, -0.646), (-8.268, 26.29, -0.404), (-8.267, 25.85, -0.4178), (-8.251, 25.47, -0.646), (-6.271, 25.47, 0.3513), (-6.287, 25.85, 0.5795), (-6.289, 26.29, 0.5933), (-6.271, 26.67, 0.3513), (-3.85, 25.06, 0.3725), (-1.857, 25.06, 1.077), (-3.842, 27.09, 0.2552), (-1.849, 27.09, 0.9599), (-3.864, 26.67, 0.806), (-3.878, 26.29, 1.05), (-3.877, 25.85, 1.036), (-3.864, 25.47, 0.806), (-1.871, 25.47, 1.511), (-1.883, 25.85, 1.741), (-1.884, 26.29, 1.755), (-1.871, 26.67, 1.511), (-5.233, 25.06, -0.03032), (-3.246, 25.06, 0.8209), (-5.224, 27.09, -0.147), (-3.237, 27.09, 0.7043), (-5.251, 26.67, 0.402), (-5.266, 26.29, 0.6452), (-5.265, 25.85, 0.6314), (-5.251, 25.47, 0.402), (-3.264, 25.47, 1.253), (-3.278, 25.85, 1.483), (-3.279, 26.29, 1.496), (-3.264, 26.67, 1.253), (-6.714, 25.06, -0.5592), (-4.74, 25.06, 0.5317), (-6.703, 27.09, -0.6747), (-4.729, 27.09, 0.4162), (-6.737, 26.67, -0.1294), (-6.756, 26.29, 0.1118), (-6.755, 25.85, 0.0981), (-6.737, 25.47, -0.1294), (-4.763, 25.47, 0.9615), (-4.78, 25.85, 1.189), (-4.782, 26.29, 1.203), (-4.763, 26.67, 0.9615), (-9.508, 25.06, -1.511), (-7.528, 25.06, -0.5141), (-9.497, 27.09, -1.627), (-7.518, 27.09, -0.63), (-9.529, 26.67, -1.08), (-9.546, 26.29, -0.8385), (-9.545, 25.85, -0.8522), (-9.529, 25.47, -1.08), (-7.549, 25.47, -0.08319), (-7.565, 25.85, 0.1451), (-7.567, 26.29, 0.1588), (-7.549, 26.67, -0.08319)], [], [(4, 2, 3, 11), (0, 7, 8, 1), (7, 6, 9, 8), (6, 5, 10, 9), (5, 4, 11, 10), (16, 14, 15, 23), (12, 19, 20, 13), (19, 18, 21, 20), (18, 17, 22, 21), (17, 16, 23, 22), (28, 26, 27, 35), (24, 31, 32, 25), (31, 30, 33, 32), (30, 29, 34, 33), (29, 28, 35, 34), (40, 38, 39, 47), (36, 43, 44, 37), (43, 42, 45, 44), (42, 41, 46, 45), (41, 40, 47, 46), (52, 50, 51, 59), (48, 55, 56, 49), (55, 54, 57, 56), (54, 53, 58, 57), (53, 52, 59, 58), (64, 62, 63, 71), (60, 67, 68, 61), (67, 66, 69, 68), (66, 65, 70, 69), (65, 64, 71, 70), (76, 74, 75, 83), (72, 79, 80, 73), (79, 78, 81, 80), (78, 77, 82, 81), (77, 76, 83, 82), (88, 86, 87, 95), (84, 91, 92, 85), (91, 90, 93, 92), (90, 89, 94, 93), (89, 88, 95, 94), (100, 98, 99, 107), (96, 103, 104, 97), (103, 102, 105, 104), (102, 101, 106, 105), (101, 100, 107, 106), (112, 110, 111, 119), (108, 115, 116, 109), (115, 114, 117, 116), (114, 113, 118, 117), (113, 112, 119, 118), (124, 122, 123, 131), (120, 127, 128, 121), (127, 126, 129, 128), (126, 125, 130, 129), (125, 124, 131, 130), (136, 134, 135, 143), (132, 139, 140, 133), (139, 138, 141, 140), (138, 137, 142, 141), (137, 136, 143, 142), (148, 146, 147, 155), (144, 151, 152, 145), (151, 150, 153, 152), (150, 149, 154, 153), (149, 148, 155, 154), (160, 158, 159, 167), (156, 163, 164, 157), (163, 162, 165, 164), (162, 161, 166, 165), (161, 160, 167, 166), (172, 170, 171, 179), (168, 175, 176, 169), (175, 174, 177, 176), (174, 173, 178, 177), (173, 172, 179, 178), (184, 182, 183, 191), (180, 187, 188, 181), (187, 186, 189, 188), (186, 185, 190, 189), (185, 184, 191, 190), (196, 194, 195, 203), (192, 199, 200, 193), (199, 198, 201, 200), (198, 197, 202, 201), (197, 196, 203, 202), (208, 206, 207, 215), (204, 211, 212, 205), (211, 210, 213, 212), (210, 209, 214, 213), (209, 208, 215, 214), (220, 218, 219, 227), (216, 223, 224, 217), (223, 222, 225, 224), (222, 221, 226, 225), (221, 220, 227, 226), (232, 230, 231, 239), (228, 235, 236, 229), (235, 234, 237, 236), (234, 233, 238, 237), (233, 232, 239, 238), (244, 242, 243, 251), (240, 247, 248, 241), (247, 246, 249, 248), (246, 245, 250, 249), (245, 244, 251, 250), (256, 254, 255, 263), (252, 259, 260, 253), (259, 258, 261, 260), (258, 257, 262, 261), (257, 256, 263, 262), (268, 266, 267, 275), (264, 271, 272, 265), (271, 270, 273, 272), (270, 269, 274, 273), (269, 268, 275, 274), (280, 278, 279, 287), (276, 283, 284, 277), (283, 282, 285, 284), (282, 281, 286, 285), (281, 280, 287, 286), (292, 290, 291, 299), (288, 295, 296, 289), (295, 294, 297, 296), (294, 293, 298, 297), (293, 292, 299, 298), (304, 302, 303, 311), (300, 307, 308, 301), (307, 306, 309, 308), (306, 305, 310, 309), (305, 304, 311, 310), (316, 314, 315, 323), (312, 319, 320, 313), (319, 318, 321, 320), (318, 317, 322, 321), (317, 316, 323, 322), (328, 326, 327, 335), (324, 331, 332, 325), (331, 330, 333, 332), (330, 329, 334, 333), (329, 328, 335, 334), (340, 338, 339, 347), (336, 343, 344, 337), (343, 342, 345, 344), (342, 341, 346, 345), (341, 340, 347, 346), (352, 350, 351, 359), (348, 355, 356, 349), (355, 354, 357, 356), (354, 353, 358, 357), (353, 352, 359, 358), (364, 362, 363, 371), (360, 367, 368, 361), (367, 366, 369, 368), (366, 365, 370, 369), (365, 364, 371, 370), (376, 374, 375, 383), (372, 379, 380, 373), (379, 378, 381, 380), (378, 377, 382, 381), (377, 376, 383, 382), (388, 386, 387, 395), (384, 391, 392, 385), (391, 390, 393, 392), (390, 389, 394, 393), (389, 388, 395, 394), (400, 398, 399, 407), (396, 403, 404, 397), (403, 402, 405, 404), (402, 401, 406, 405), (401, 400, 407, 406), (412, 410, 411, 419), (408, 415, 416, 409), (415, 414, 417, 416), (414, 413, 418, 417), (413, 412, 419, 418), (424, 422, 423, 431), (420, 427, 428, 421), (427, 426, 429, 428), (426, 425, 430, 429), (425, 424, 431, 430), (436, 434, 435, 443), (432, 439, 440, 433), (439, 438, 441, 440), (438, 437, 442, 441), (437, 436, 443, 442), (448, 446, 447, 455), (444, 451, 452, 445), (451, 450, 453, 452), (450, 449, 454, 453), (449, 448, 455, 454), (460, 458, 459, 467), (456, 463, 464, 457), (463, 462, 465, 464), (462, 461, 466, 465), (461, 460, 467, 466), (472, 470, 471, 479), (468, 475, 476, 469), (475, 474, 477, 476), (474, 473, 478, 477), (473, 472, 479, 478), (484, 482, 483, 491), (480, 487, 488, 481), (487, 486, 489, 488), (486, 485, 490, 489), (485, 484, 491, 490), (496, 494, 495, 503), (492, 499, 500, 493), (499, 498, 501, 500), (498, 497, 502, 501), (497, 496, 503, 502), (508, 506, 507, 515), (504, 511, 512, 505), (511, 510, 513, 512), (510, 509, 514, 513), (509, 508, 515, 514), (520, 518, 519, 527), (516, 523, 524, 517), (523, 522, 525, 524), (522, 521, 526, 525), (521, 520, 527, 526), (532, 530, 531, 539), (528, 535, 536, 529), (535, 534, 537, 536), (534, 533, 538, 537), (533, 532, 539, 538), (544, 542, 543, 551), (540, 547, 548, 541), (547, 546, 549, 548), (546, 545, 550, 549), (545, 544, 551, 550), (556, 554, 555, 563), (552, 559, 560, 553), (559, 558, 561, 560), (558, 557, 562, 561), (557, 556, 563, 562), (568, 566, 567, 575), (564, 571, 572, 565), (571, 570, 573, 572), (570, 569, 574, 573), (569, 568, 575, 574), (580, 578, 579, 587), (576, 583, 584, 577), (583, 582, 585, 584), (582, 581, 586, 585), (581, 580, 587, 586), (592, 590, 591, 599), (588, 595, 596, 589), (595, 594, 597, 596), (594, 593, 598, 597), (593, 592, 599, 598), (604, 602, 603, 611), (600, 607, 608, 601), (607, 606, 609, 608), (606, 605, 610, 609), (605, 604, 611, 610), (616, 614, 615, 623), (612, 619, 620, 613), (619, 618, 621, 620), (618, 617, 622, 621), (617, 616, 623, 622), (628, 626, 627, 635), (624, 631, 632, 625), (631, 630, 633, 632), (630, 629, 634, 633), (629, 628, 635, 634), (640, 638, 639, 647), (636, 643, 644, 637), (643, 642, 645, 644), (642, 641, 646, 645), (641, 640, 647, 646), (652, 650, 651, 659), (648, 655, 656, 649), (655, 654, 657, 656), (654, 653, 658, 657), (653, 652, 659, 658), (664, 662, 663, 671), (660, 667, 668, 661), (667, 666, 669, 668), (666, 665, 670, 669), (665, 664, 671, 670), (676, 674, 675, 683), (672, 679, 680, 673), (679, 678, 681, 680), (678, 677, 682, 681), (677, 676, 683, 682), (688, 686, 687, 695), (684, 691, 692, 685), (691, 690, 693, 692), (690, 689, 694, 693), (689, 688, 695, 694), (700, 698, 699, 707), (696, 703, 704, 697), (703, 702, 705, 704), (702, 701, 706, 705), (701, 700, 707, 706), (712, 710, 711, 719), (708, 715, 716, 709), (715, 714, 717, 716), (714, 713, 718, 717), (713, 712, 719, 718), (724, 722, 723, 731), (720, 727, 728, 721), (727, 726, 729, 728), (726, 725, 730, 729), (725, 724, 731, 730), (736, 734, 735, 743), (732, 739, 740, 733), (739, 738, 741, 740), (738, 737, 742, 741), (737, 736, 743, 742), (748, 746, 747, 755), (744, 751, 752, 745), (751, 750, 753, 752), (750, 749, 754, 753), (749, 748, 755, 754), (760, 758, 759, 767), (756, 763, 764, 757), (763, 762, 765, 764), (762, 761, 766, 765), (761, 760, 767, 766), (772, 770, 771, 779), (768, 775, 776, 769), (775, 774, 777, 776), (774, 773, 778, 777), (773, 772, 779, 778), (784, 782, 783, 791), (780, 787, 788, 781), (787, 786, 789, 788), (786, 785, 790, 789), (785, 784, 791, 790), (796, 794, 795, 803), (792, 799, 800, 793), (799, 798, 801, 800), (798, 797, 802, 801), (797, 796, 803, 802), (808, 806, 807, 815), (804, 811, 812, 805), (811, 810, 813, 812), (810, 809, 814, 813), (809, 808, 815, 814), (820, 818, 819, 827), (816, 823, 824, 817), (823, 822, 825, 824), (822, 821, 826, 825), (821, 820, 827, 826), (832, 830, 831, 839), (828, 835, 836, 829), (835, 834, 837, 836), (834, 833, 838, 837), (833, 832, 839, 838), (844, 842, 843, 851), (840, 847, 848, 841), (847, 846, 849, 848), (846, 845, 850, 849), (845, 844, 851, 850), (856, 854, 855, 863), (852, 859, 860, 853), (859, 858, 861, 860), (858, 857, 862, 861), (857, 856, 863, 862), (868, 866, 867, 875), (864, 871, 872, 865), (871, 870, 873, 872), (870, 869, 874, 873), (869, 868, 875, 874), (880, 878, 879, 887), (876, 883, 884, 877), (883, 882, 885, 884), (882, 881, 886, 885), (881, 880, 887, 886), (892, 890, 891, 899), (888, 895, 896, 889), (895, 894, 897, 896), (894, 893, 898, 897), (893, 892, 899, 898), (904, 902, 903, 911), (900, 907, 908, 901), (907, 906, 909, 908), (906, 905, 910, 909), (905, 904, 911, 910), (916, 914, 915, 923), (912, 919, 920, 913), (919, 918, 921, 920), (918, 917, 922, 921), (917, 916, 923, 922), (928, 926, 927, 935), (924, 931, 932, 925), (931, 930, 933, 932), (930, 929, 934, 933), (929, 928, 935, 934), (940, 938, 939, 947), (936, 943, 944, 937), (943, 942, 945, 944), (942, 941, 946, 945), (941, 940, 947, 946), (952, 950, 951, 959), (948, 955, 956, 949), (955, 954, 957, 956), (954, 953, 958, 957), (953, 952, 959, 958)])
_uv = me_plane_1030.uv_layers.new(name='UVMap')
_uv.uv.foreach_set('vector', [0.0, 0.8, 0.0, 1.0, 1.0, 1.0, 1.0, 0.8, 0.0, 0.0, 0.0, 0.2, 1.0, 0.2, 1.0, 0.0, 0.0, 0.2, 0.0, 0.4, 1.0, 0.4, 1.0, 0.2, 0.0, 0.4, 0.0, 0.6, 1.0, 0.6, 1.0, 0.4, 0.0, 0.6, 0.0, 0.8, 1.0, 0.8, 1.0, 0.6, 0.0, 0.8, 0.0, 1.0, 1.0, 1.0, 1.0, 0.8, 0.0, 0.0, 0.0, 0.2, 1.0, 0.2, 1.0, 0.0, 0.0, 0.2, 0.0, 0.4, 1.0, 0.4, 1.0, 0.2, 0.0, 0.4, 0.0, 0.6, 1.0, 0.6, 1.0, 0.4, 0.0, 0.6, 0.0, 0.8, 1.0, 0.8, 1.0, 0.6, 0.0, 0.8, 0.0, 1.0, 1.0, 1.0, 1.0, 0.8, 0.0, 0.0, 0.0, 0.2, 1.0, 0.2, 1.0, 0.0, 0.0, 0.2, 0.0, 0.4, 1.0, 0.4, 1.0, 0.2, 0.0, 0.4, 0.0, 0.6, 1.0, 0.6, 1.0, 0.4, 0.0, 0.6, 0.0, 0.8, 1.0, 0.8, 1.0, 0.6, 0.0, 0.8, 0.0, 1.0, 1.0, 1.0, 1.0, 0.8, 0.0, 0.0, 0.0, 0.2, 1.0, 0.2, 1.0, 0.0, 0.0, 0.2, 0.0, 0.4, 1.0, 0.4, 1.0, 0.2, 0.0, 0.4, 0.0, 0.6, 1.0, 0.6, 1.0, 0.4, 0.0, 0.6, 0.0, 0.8, 1.0, 0.8, 1.0, 0.6, 0.0, 0.8, 0.0, 1.0, 1.0, 1.0, 1.0, 0.8, 0.0, 0.0, 0.0, 0.2, 1.0, 0.2, 1.0, 0.0, 0.0, 0.2, 0.0, 0.4, 1.0, 0.4, 1.0, 0.2, 0.0, 0.4, 0.0, 0.6, 1.0, 0.6, 1.0, 0.4, 0.0, 0.6, 0.0, 0.8, 1.0, 0.8, 1.0, 0.6, 0.0, 0.8, 0.0, 1.0, 1.0, 1.0, 1.0, 0.8, 0.0, 0.0, 0.0, 0.2, 1.0, 0.2, 1.0, 0.0, 0.0, 0.2, 0.0, 0.4, 1.0, 0.4, 1.0, 0.2, 0.0, 0.4, 0.0, 0.6, 1.0, 0.6, 1.0, 0.4, 0.0, 0.6, 0.0, 0.8, 1.0, 0.8, 1.0, 0.6, 0.0, 0.8, 0.0, 1.0, 1.0, 1.0, 1.0, 0.8, 0.0, 0.0, 0.0, 0.2, 1.0, 0.2, 1.0, 0.0, 0.0, 0.2, 0.0, 0.4, 1.0, 0.4, 1.0, 0.2, 0.0, 0.4, 0.0, 0.6, 1.0, 0.6, 1.0, 0.4, 0.0, 0.6, 0.0, 0.8, 1.0, 0.8, 1.0, 0.6, 0.0, 0.8, 0.0, 1.0, 1.0, 1.0, 1.0, 0.8, 0.0, 0.0, 0.0, 0.2, 1.0, 0.2, 1.0, 0.0, 0.0, 0.2, 0.0, 0.4, 1.0, 0.4, 1.0, 0.2, 0.0, 0.4, 0.0, 0.6, 1.0, 0.6, 1.0, 0.4, 0.0, 0.6, 0.0, 0.8, 1.0, 0.8, 1.0, 0.6, 0.0, 0.8, 0.0, 1.0, 1.0, 1.0, 1.0, 0.8, 0.0, 0.0, 0.0, 0.2, 1.0, 0.2, 1.0, 0.0, 0.0, 0.2, 0.0, 0.4, 1.0, 0.4, 1.0, 0.2, 0.0, 0.4, 0.0, 0.6, 1.0, 0.6, 1.0, 0.4, 0.0, 0.6, 0.0, 0.8, 1.0, 0.8, 1.0, 0.6, 0.0, 0.8, 0.0, 1.0, 1.0, 1.0, 1.0, 0.8, 0.0, 0.0, 0.0, 0.2, 1.0, 0.2, 1.0, 0.0, 0.0, 0.2, 0.0, 0.4, 1.0, 0.4, 1.0, 0.2, 0.0, 0.4, 0.0, 0.6, 1.0, 0.6, 1.0, 0.4, 0.0, 0.6, 0.0, 0.8, 1.0, 0.8, 1.0, 0.6, 0.0, 0.8, 0.0, 1.0, 1.0, 1.0, 1.0, 0.8, 0.0, 0.0, 0.0, 0.2, 1.0, 0.2, 1.0, 0.0, 0.0, 0.2, 0.0, 0.4, 1.0, 0.4, 1.0, 0.2, 0.0, 0.4, 0.0, 0.6, 1.0, 0.6, 1.0, 0.4, 0.0, 0.6, 0.0, 0.8, 1.0, 0.8, 1.0, 0.6, 0.0, 0.8, 0.0, 1.0, 1.0, 1.0, 1.0, 0.8, 0.0, 0.0, 0.0, 0.2, 1.0, 0.2, 1.0, 0.0, 0.0, 0.2, 0.0, 0.4, 1.0, 0.4, 1.0, 0.2, 0.0, 0.4, 0.0, 0.6, 1.0, 0.6, 1.0, 0.4, 0.0, 0.6, 0.0, 0.8, 1.0, 0.8, 1.0, 0.6, 0.0, 0.8, 0.0, 1.0, 1.0, 1.0, 1.0, 0.8, 0.0, 0.0, 0.0, 0.2, 1.0, 0.2, 1.0, 0.0, 0.0, 0.2, 0.0, 0.4, 1.0, 0.4, 1.0, 0.2, 0.0, 0.4, 0.0, 0.6, 1.0, 0.6, 1.0, 0.4, 0.0, 0.6, 0.0, 0.8, 1.0, 0.8, 1.0, 0.6, 0.0, 0.8, 0.0, 1.0, 1.0, 1.0, 1.0, 0.8, 0.0, 0.0, 0.0, 0.2, 1.0, 0.2, 1.0, 0.0, 0.0, 0.2, 0.0, 0.4, 1.0, 0.4, 1.0, 0.2, 0.0, 0.4, 0.0, 0.6, 1.0, 0.6, 1.0, 0.4, 0.0, 0.6, 0.0, 0.8, 1.0, 0.8, 1.0, 0.6, 0.0, 0.8, 0.0, 1.0, 1.0, 1.0, 1.0, 0.8, 0.0, 0.0, 0.0, 0.2, 1.0, 0.2, 1.0, 0.0, 0.0, 0.2, 0.0, 0.4, 1.0, 0.4, 1.0, 0.2, 0.0, 0.4, 0.0, 0.6, 1.0, 0.6, 1.0, 0.4, 0.0, 0.6, 0.0, 0.8, 1.0, 0.8, 1.0, 0.6, 0.0, 0.8, 0.0, 1.0, 1.0, 1.0, 1.0, 0.8, 0.0, 0.0, 0.0, 0.2, 1.0, 0.2, 1.0, 0.0, 0.0, 0.2, 0.0, 0.4, 1.0, 0.4, 1.0, 0.2, 0.0, 0.4, 0.0, 0.6, 1.0, 0.6, 1.0, 0.4, 0.0, 0.6, 0.0, 0.8, 1.0, 0.8, 1.0, 0.6, 0.0, 0.8, 0.0, 1.0, 1.0, 1.0, 1.0, 0.8, 0.0, 0.0, 0.0, 0.2, 1.0, 0.2, 1.0, 0.0, 0.0, 0.2, 0.0, 0.4, 1.0, 0.4, 1.0, 0.2, 0.0, 0.4, 0.0, 0.6, 1.0, 0.6, 1.0, 0.4, 0.0, 0.6, 0.0, 0.8, 1.0, 0.8, 1.0, 0.6, 0.0, 0.8, 0.0, 1.0, 1.0, 1.0, 1.0, 0.8, 0.0, 0.0, 0.0, 0.2, 1.0, 0.2, 1.0, 0.0, 0.0, 0.2, 0.0, 0.4, 1.0, 0.4, 1.0, 0.2, 0.0, 0.4, 0.0, 0.6, 1.0, 0.6, 1.0, 0.4, 0.0, 0.6, 0.0, 0.8, 1.0, 0.8, 1.0, 0.6, 0.0, 0.8, 0.0, 1.0, 1.0, 1.0, 1.0, 0.8, 0.0, 0.0, 0.0, 0.2, 1.0, 0.2, 1.0, 0.0, 0.0, 0.2, 0.0, 0.4, 1.0, 0.4, 1.0, 0.2, 0.0, 0.4, 0.0, 0.6, 1.0, 0.6, 1.0, 0.4, 0.0, 0.6, 0.0, 0.8, 1.0, 0.8, 1.0, 0.6, 0.0, 0.8, 0.0, 1.0, 1.0, 1.0, 1.0, 0.8, 0.0, 0.0, 0.0, 0.2, 1.0, 0.2, 1.0, 0.0, 0.0, 0.2, 0.0, 0.4, 1.0, 0.4, 1.0, 0.2, 0.0, 0.4, 0.0, 0.6, 1.0, 0.6, 1.0, 0.4, 0.0, 0.6, 0.0, 0.8, 1.0, 0.8, 1.0, 0.6, 0.0, 0.8, 0.0, 1.0, 1.0, 1.0, 1.0, 0.8, 0.0, 0.0, 0.0, 0.2, 1.0, 0.2, 1.0, 0.0, 0.0, 0.2, 0.0, 0.4, 1.0, 0.4, 1.0, 0.2, 0.0, 0.4, 0.0, 0.6, 1.0, 0.6, 1.0, 0.4, 0.0, 0.6, 0.0, 0.8, 1.0, 0.8, 1.0, 0.6, 0.0, 0.8, 0.0, 1.0, 1.0, 1.0, 1.0, 0.8, 0.0, 0.0, 0.0, 0.2, 1.0, 0.2, 1.0, 0.0, 0.0, 0.2, 0.0, 0.4, 1.0, 0.4, 1.0, 0.2, 0.0, 0.4, 0.0, 0.6, 1.0, 0.6, 1.0, 0.4, 0.0, 0.6, 0.0, 0.8, 1.0, 0.8, 1.0, 0.6, 0.0, 0.8, 0.0, 1.0, 1.0, 1.0, 1.0, 0.8, 0.0, 0.0, 0.0, 0.2, 1.0, 0.2, 1.0, 0.0, 0.0, 0.2, 0.0, 0.4, 1.0, 0.4, 1.0, 0.2, 0.0, 0.4, 0.0, 0.6, 1.0, 0.6, 1.0, 0.4, 0.0, 0.6, 0.0, 0.8, 1.0, 0.8, 1.0, 0.6, 0.0, 0.8, 0.0, 1.0, 1.0, 1.0, 1.0, 0.8, 0.0, 0.0, 0.0, 0.2, 1.0, 0.2, 1.0, 0.0, 0.0, 0.2, 0.0, 0.4, 1.0, 0.4, 1.0, 0.2, 0.0, 0.4, 0.0, 0.6, 1.0, 0.6, 1.0, 0.4, 0.0, 0.6, 0.0, 0.8, 1.0, 0.8, 1.0, 0.6, 0.0, 0.8, 0.0, 1.0, 1.0, 1.0, 1.0, 0.8, 0.0, 0.0, 0.0, 0.2, 1.0, 0.2, 1.0, 0.0, 0.0, 0.2, 0.0, 0.4, 1.0, 0.4, 1.0, 0.2, 0.0, 0.4, 0.0, 0.6, 1.0, 0.6, 1.0, 0.4, 0.0, 0.6, 0.0, 0.8, 1.0, 0.8, 1.0, 0.6, 0.0, 0.8, 0.0, 1.0, 1.0, 1.0, 1.0, 0.8, 0.0, 0.0, 0.0, 0.2, 1.0, 0.2, 1.0, 0.0, 0.0, 0.2, 0.0, 0.4, 1.0, 0.4, 1.0, 0.2, 0.0, 0.4, 0.0, 0.6, 1.0, 0.6, 1.0, 0.4, 0.0, 0.6, 0.0, 0.8, 1.0, 0.8, 1.0, 0.6, 0.0, 0.8, 0.0, 1.0, 1.0, 1.0, 1.0, 0.8, 0.0, 0.0, 0.0, 0.2, 1.0, 0.2, 1.0, 0.0, 0.0, 0.2, 0.0, 0.4, 1.0, 0.4, 1.0, 0.2, 0.0, 0.4, 0.0, 0.6, 1.0, 0.6, 1.0, 0.4, 0.0, 0.6, 0.0, 0.8, 1.0, 0.8, 1.0, 0.6, 0.0, 0.8, 0.0, 1.0, 1.0, 1.0, 1.0, 0.8, 0.0, 0.0, 0.0, 0.2, 1.0, 0.2, 1.0, 0.0, 0.0, 0.2, 0.0, 0.4, 1.0, 0.4, 1.0, 0.2, 0.0, 0.4, 0.0, 0.6, 1.0, 0.6, 1.0, 0.4, 0.0, 0.6, 0.0, 0.8, 1.0, 0.8, 1.0, 0.6, 0.0, 0.8, 0.0, 1.0, 1.0, 1.0, 1.0, 0.8, 0.0, 0.0, 0.0, 0.2, 1.0, 0.2, 1.0, 0.0, 0.0, 0.2, 0.0, 0.4, 1.0, 0.4, 1.0, 0.2, 0.0, 0.4, 0.0, 0.6, 1.0, 0.6, 1.0, 0.4, 0.0, 0.6, 0.0, 0.8, 1.0, 0.8, 1.0, 0.6, 0.0, 0.8, 0.0, 1.0, 1.0, 1.0, 1.0, 0.8, 0.0, 0.0, 0.0, 0.2, 1.0, 0.2, 1.0, 0.0, 0.0, 0.2, 0.0, 0.4, 1.0, 0.4, 1.0, 0.2, 0.0, 0.4, 0.0, 0.6, 1.0, 0.6, 1.0, 0.4, 0.0, 0.6, 0.0, 0.8, 1.0, 0.8, 1.0, 0.6, 0.0, 0.8, 0.0, 1.0, 1.0, 1.0, 1.0, 0.8, 0.0, 0.0, 0.0, 0.2, 1.0, 0.2, 1.0, 0.0, 0.0, 0.2, 0.0, 0.4, 1.0, 0.4, 1.0, 0.2, 0.0, 0.4, 0.0, 0.6, 1.0, 0.6, 1.0, 0.4, 0.0, 0.6, 0.0, 0.8, 1.0, 0.8, 1.0, 0.6, 0.0, 0.8, 0.0, 1.0, 1.0, 1.0, 1.0, 0.8, 0.0, 0.0, 0.0, 0.2, 1.0, 0.2, 1.0, 0.0, 0.0, 0.2, 0.0, 0.4, 1.0, 0.4, 1.0, 0.2, 0.0, 0.4, 0.0, 0.6, 1.0, 0.6, 1.0, 0.4, 0.0, 0.6, 0.0, 0.8, 1.0, 0.8, 1.0, 0.6, 0.0, 0.8, 0.0, 1.0, 1.0, 1.0, 1.0, 0.8, 0.0, 0.0, 0.0, 0.2, 1.0, 0.2, 1.0, 0.0, 0.0, 0.2, 0.0, 0.4, 1.0, 0.4, 1.0, 0.2, 0.0, 0.4, 0.0, 0.6, 1.0, 0.6, 1.0, 0.4, 0.0, 0.6, 0.0, 0.8, 1.0, 0.8, 1.0, 0.6, 0.0, 0.8, 0.0, 1.0, 1.0, 1.0, 1.0, 0.8, 0.0, 0.0, 0.0, 0.2, 1.0, 0.2, 1.0, 0.0, 0.0, 0.2, 0.0, 0.4, 1.0, 0.4, 1.0, 0.2, 0.0, 0.4, 0.0, 0.6, 1.0, 0.6, 1.0, 0.4, 0.0, 0.6, 0.0, 0.8, 1.0, 0.8, 1.0, 0.6, 0.0, 0.8, 0.0, 1.0, 1.0, 1.0, 1.0, 0.8, 0.0, 0.0, 0.0, 0.2, 1.0, 0.2, 1.0, 0.0, 0.0, 0.2, 0.0, 0.4, 1.0, 0.4, 1.0, 0.2, 0.0, 0.4, 0.0, 0.6, 1.0, 0.6, 1.0, 0.4, 0.0, 0.6, 0.0, 0.8, 1.0, 0.8, 1.0, 0.6, 0.0, 0.8, 0.0, 1.0, 1.0, 1.0, 1.0, 0.8, 0.0, 0.0, 0.0, 0.2, 1.0, 0.2, 1.0, 0.0, 0.0, 0.2, 0.0, 0.4, 1.0, 0.4, 1.0, 0.2, 0.0, 0.4, 0.0, 0.6, 1.0, 0.6, 1.0, 0.4, 0.0, 0.6, 0.0, 0.8, 1.0, 0.8, 1.0, 0.6, 0.0, 0.8, 0.0, 1.0, 1.0, 1.0, 1.0, 0.8, 0.0, 0.0, 0.0, 0.2, 1.0, 0.2, 1.0, 0.0, 0.0, 0.2, 0.0, 0.4, 1.0, 0.4, 1.0, 0.2, 0.0, 0.4, 0.0, 0.6, 1.0, 0.6, 1.0, 0.4, 0.0, 0.6, 0.0, 0.8, 1.0, 0.8, 1.0, 0.6, 0.0, 0.8, 0.0, 1.0, 1.0, 1.0, 1.0, 0.8, 0.0, 0.0, 0.0, 0.2, 1.0, 0.2, 1.0, 0.0, 0.0, 0.2, 0.0, 0.4, 1.0, 0.4, 1.0, 0.2, 0.0, 0.4, 0.0, 0.6, 1.0, 0.6, 1.0, 0.4, 0.0, 0.6, 0.0, 0.8, 1.0, 0.8, 1.0, 0.6, 0.0, 0.8, 0.0, 1.0, 1.0, 1.0, 1.0, 0.8, 0.0, 0.0, 0.0, 0.2, 1.0, 0.2, 1.0, 0.0, 0.0, 0.2, 0.0, 0.4, 1.0, 0.4, 1.0, 0.2, 0.0, 0.4, 0.0, 0.6, 1.0, 0.6, 1.0, 0.4, 0.0, 0.6, 0.0, 0.8, 1.0, 0.8, 1.0, 0.6, 0.0, 0.8, 0.0, 1.0, 1.0, 1.0, 1.0, 0.8, 0.0, 0.0, 0.0, 0.2, 1.0, 0.2, 1.0, 0.0, 0.0, 0.2, 0.0, 0.4, 1.0, 0.4, 1.0, 0.2, 0.0, 0.4, 0.0, 0.6, 1.0, 0.6, 1.0, 0.4, 0.0, 0.6, 0.0, 0.8, 1.0, 0.8, 1.0, 0.6, 0.0, 0.8, 0.0, 1.0, 1.0, 1.0, 1.0, 0.8, 0.0, 0.0, 0.0, 0.2, 1.0, 0.2, 1.0, 0.0, 0.0, 0.2, 0.0, 0.4, 1.0, 0.4, 1.0, 0.2, 0.0, 0.4, 0.0, 0.6, 1.0, 0.6, 1.0, 0.4, 0.0, 0.6, 0.0, 0.8, 1.0, 0.8, 1.0, 0.6, 0.0, 0.8, 0.0, 1.0, 1.0, 1.0, 1.0, 0.8, 0.0, 0.0, 0.0, 0.2, 1.0, 0.2, 1.0, 0.0, 0.0, 0.2, 0.0, 0.4, 1.0, 0.4, 1.0, 0.2, 0.0, 0.4, 0.0, 0.6, 1.0, 0.6, 1.0, 0.4, 0.0, 0.6, 0.0, 0.8, 1.0, 0.8, 1.0, 0.6, 0.0, 0.8, 0.0, 1.0, 1.0, 1.0, 1.0, 0.8, 0.0, 0.0, 0.0, 0.2, 1.0, 0.2, 1.0, 0.0, 0.0, 0.2, 0.0, 0.4, 1.0, 0.4, 1.0, 0.2, 0.0, 0.4, 0.0, 0.6, 1.0, 0.6, 1.0, 0.4, 0.0, 0.6, 0.0, 0.8, 1.0, 0.8, 1.0, 0.6, 0.0, 0.8, 0.0, 1.0, 1.0, 1.0, 1.0, 0.8, 0.0, 0.0, 0.0, 0.2, 1.0, 0.2, 1.0, 0.0, 0.0, 0.2, 0.0, 0.4, 1.0, 0.4, 1.0, 0.2, 0.0, 0.4, 0.0, 0.6, 1.0, 0.6, 1.0, 0.4, 0.0, 0.6, 0.0, 0.8, 1.0, 0.8, 1.0, 0.6, 0.0, 0.8, 0.0, 1.0, 1.0, 1.0, 1.0, 0.8, 0.0, 0.0, 0.0, 0.2, 1.0, 0.2, 1.0, 0.0, 0.0, 0.2, 0.0, 0.4, 1.0, 0.4, 1.0, 0.2, 0.0, 0.4, 0.0, 0.6, 1.0, 0.6, 1.0, 0.4, 0.0, 0.6, 0.0, 0.8, 1.0, 0.8, 1.0, 0.6, 0.0, 0.8, 0.0, 1.0, 1.0, 1.0, 1.0, 0.8, 0.0, 0.0, 0.0, 0.2, 1.0, 0.2, 1.0, 0.0, 0.0, 0.2, 0.0, 0.4, 1.0, 0.4, 1.0, 0.2, 0.0, 0.4, 0.0, 0.6, 1.0, 0.6, 1.0, 0.4, 0.0, 0.6, 0.0, 0.8, 1.0, 0.8, 1.0, 0.6, 0.0, 0.8, 0.0, 1.0, 1.0, 1.0, 1.0, 0.8, 0.0, 0.0, 0.0, 0.2, 1.0, 0.2, 1.0, 0.0, 0.0, 0.2, 0.0, 0.4, 1.0, 0.4, 1.0, 0.2, 0.0, 0.4, 0.0, 0.6, 1.0, 0.6, 1.0, 0.4, 0.0, 0.6, 0.0, 0.8, 1.0, 0.8, 1.0, 0.6, 0.0, 0.8, 0.0, 1.0, 1.0, 1.0, 1.0, 0.8, 0.0, 0.0, 0.0, 0.2, 1.0, 0.2, 1.0, 0.0, 0.0, 0.2, 0.0, 0.4, 1.0, 0.4, 1.0, 0.2, 0.0, 0.4, 0.0, 0.6, 1.0, 0.6, 1.0, 0.4, 0.0, 0.6, 0.0, 0.8, 1.0, 0.8, 1.0, 0.6, 0.0, 0.8, 0.0, 1.0, 1.0, 1.0, 1.0, 0.8, 0.0, 0.0, 0.0, 0.2, 1.0, 0.2, 1.0, 0.0, 0.0, 0.2, 0.0, 0.4, 1.0, 0.4, 1.0, 0.2, 0.0, 0.4, 0.0, 0.6, 1.0, 0.6, 1.0, 0.4, 0.0, 0.6, 0.0, 0.8, 1.0, 0.8, 1.0, 0.6, 0.0, 0.8, 0.0, 1.0, 1.0, 1.0, 1.0, 0.8, 0.0, 0.0, 0.0, 0.2, 1.0, 0.2, 1.0, 0.0, 0.0, 0.2, 0.0, 0.4, 1.0, 0.4, 1.0, 0.2, 0.0, 0.4, 0.0, 0.6, 1.0, 0.6, 1.0, 0.4, 0.0, 0.6, 0.0, 0.8, 1.0, 0.8, 1.0, 0.6, 0.0, 0.8, 0.0, 1.0, 1.0, 1.0, 1.0, 0.8, 0.0, 0.0, 0.0, 0.2, 1.0, 0.2, 1.0, 0.0, 0.0, 0.2, 0.0, 0.4, 1.0, 0.4, 1.0, 0.2, 0.0, 0.4, 0.0, 0.6, 1.0, 0.6, 1.0, 0.4, 0.0, 0.6, 0.0, 0.8, 1.0, 0.8, 1.0, 0.6, 0.0, 0.8, 0.0, 1.0, 1.0, 1.0, 1.0, 0.8, 0.0, 0.0, 0.0, 0.2, 1.0, 0.2, 1.0, 0.0, 0.0, 0.2, 0.0, 0.4, 1.0, 0.4, 1.0, 0.2, 0.0, 0.4, 0.0, 0.6, 1.0, 0.6, 1.0, 0.4, 0.0, 0.6, 0.0, 0.8, 1.0, 0.8, 1.0, 0.6, 0.0, 0.8, 0.0, 1.0, 1.0, 1.0, 1.0, 0.8, 0.0, 0.0, 0.0, 0.2, 1.0, 0.2, 1.0, 0.0, 0.0, 0.2, 0.0, 0.4, 1.0, 0.4, 1.0, 0.2, 0.0, 0.4, 0.0, 0.6, 1.0, 0.6, 1.0, 0.4, 0.0, 0.6, 0.0, 0.8, 1.0, 0.8, 1.0, 0.6, 0.0, 0.8, 0.0, 1.0, 1.0, 1.0, 1.0, 0.8, 0.0, 0.0, 0.0, 0.2, 1.0, 0.2, 1.0, 0.0, 0.0, 0.2, 0.0, 0.4, 1.0, 0.4, 1.0, 0.2, 0.0, 0.4, 0.0, 0.6, 1.0, 0.6, 1.0, 0.4, 0.0, 0.6, 0.0, 0.8, 1.0, 0.8, 1.0, 0.6, 0.0, 0.8, 0.0, 1.0, 1.0, 1.0, 1.0, 0.8, 0.0, 0.0, 0.0, 0.2, 1.0, 0.2, 1.0, 0.0, 0.0, 0.2, 0.0, 0.4, 1.0, 0.4, 1.0, 0.2, 0.0, 0.4, 0.0, 0.6, 1.0, 0.6, 1.0, 0.4, 0.0, 0.6, 0.0, 0.8, 1.0, 0.8, 1.0, 0.6, 0.0, 0.8, 0.0, 1.0, 1.0, 1.0, 1.0, 0.8, 0.0, 0.0, 0.0, 0.2, 1.0, 0.2, 1.0, 0.0, 0.0, 0.2, 0.0, 0.4, 1.0, 0.4, 1.0, 0.2, 0.0, 0.4, 0.0, 0.6, 1.0, 0.6, 1.0, 0.4, 0.0, 0.6, 0.0, 0.8, 1.0, 0.8, 1.0, 0.6, 0.0, 0.8, 0.0, 1.0, 1.0, 1.0, 1.0, 0.8, 0.0, 0.0, 0.0, 0.2, 1.0, 0.2, 1.0, 0.0, 0.0, 0.2, 0.0, 0.4, 1.0, 0.4, 1.0, 0.2, 0.0, 0.4, 0.0, 0.6, 1.0, 0.6, 1.0, 0.4, 0.0, 0.6, 0.0, 0.8, 1.0, 0.8, 1.0, 0.6, 0.0, 0.8, 0.0, 1.0, 1.0, 1.0, 1.0, 0.8, 0.0, 0.0, 0.0, 0.2, 1.0, 0.2, 1.0, 0.0, 0.0, 0.2, 0.0, 0.4, 1.0, 0.4, 1.0, 0.2, 0.0, 0.4, 0.0, 0.6, 1.0, 0.6, 1.0, 0.4, 0.0, 0.6, 0.0, 0.8, 1.0, 0.8, 1.0, 0.6, 0.0, 0.8, 0.0, 1.0, 1.0, 1.0, 1.0, 0.8, 0.0, 0.0, 0.0, 0.2, 1.0, 0.2, 1.0, 0.0, 0.0, 0.2, 0.0, 0.4, 1.0, 0.4, 1.0, 0.2, 0.0, 0.4, 0.0, 0.6, 1.0, 0.6, 1.0, 0.4, 0.0, 0.6, 0.0, 0.8, 1.0, 0.8, 1.0, 0.6, 0.0, 0.8, 0.0, 1.0, 1.0, 1.0, 1.0, 0.8, 0.0, 0.0, 0.0, 0.2, 1.0, 0.2, 1.0, 0.0, 0.0, 0.2, 0.0, 0.4, 1.0, 0.4, 1.0, 0.2, 0.0, 0.4, 0.0, 0.6, 1.0, 0.6, 1.0, 0.4, 0.0, 0.6, 0.0, 0.8, 1.0, 0.8, 1.0, 0.6, 0.0, 0.8, 0.0, 1.0, 1.0, 1.0, 1.0, 0.8, 0.0, 0.0, 0.0, 0.2, 1.0, 0.2, 1.0, 0.0, 0.0, 0.2, 0.0, 0.4, 1.0, 0.4, 1.0, 0.2, 0.0, 0.4, 0.0, 0.6, 1.0, 0.6, 1.0, 0.4, 0.0, 0.6, 0.0, 0.8, 1.0, 0.8, 1.0, 0.6, 0.0, 0.8, 0.0, 1.0, 1.0, 1.0, 1.0, 0.8, 0.0, 0.0, 0.0, 0.2, 1.0, 0.2, 1.0, 0.0, 0.0, 0.2, 0.0, 0.4, 1.0, 0.4, 1.0, 0.2, 0.0, 0.4, 0.0, 0.6, 1.0, 0.6, 1.0, 0.4, 0.0, 0.6, 0.0, 0.8, 1.0, 0.8, 1.0, 0.6, 0.0, 0.8, 0.0, 1.0, 1.0, 1.0, 1.0, 0.8, 0.0, 0.0, 0.0, 0.2, 1.0, 0.2, 1.0, 0.0, 0.0, 0.2, 0.0, 0.4, 1.0, 0.4, 1.0, 0.2, 0.0, 0.4, 0.0, 0.6, 1.0, 0.6, 1.0, 0.4, 0.0, 0.6, 0.0, 0.8, 1.0, 0.8, 1.0, 0.6, 0.0, 0.8, 0.0, 1.0, 1.0, 1.0, 1.0, 0.8, 0.0, 0.0, 0.0, 0.2, 1.0, 0.2, 1.0, 0.0, 0.0, 0.2, 0.0, 0.4, 1.0, 0.4, 1.0, 0.2, 0.0, 0.4, 0.0, 0.6, 1.0, 0.6, 1.0, 0.4, 0.0, 0.6, 0.0, 0.8, 1.0, 0.8, 1.0, 0.6, 0.0, 0.8, 0.0, 1.0, 1.0, 1.0, 1.0, 0.8, 0.0, 0.0, 0.0, 0.2, 1.0, 0.2, 1.0, 0.0, 0.0, 0.2, 0.0, 0.4, 1.0, 0.4, 1.0, 0.2, 0.0, 0.4, 0.0, 0.6, 1.0, 0.6, 1.0, 0.4, 0.0, 0.6, 0.0, 0.8, 1.0, 0.8, 1.0, 0.6, 0.0, 0.8, 0.0, 1.0, 1.0, 1.0, 1.0, 0.8, 0.0, 0.0, 0.0, 0.2, 1.0, 0.2, 1.0, 0.0, 0.0, 0.2, 0.0, 0.4, 1.0, 0.4, 1.0, 0.2, 0.0, 0.4, 0.0, 0.6, 1.0, 0.6, 1.0, 0.4, 0.0, 0.6, 0.0, 0.8, 1.0, 0.8, 1.0, 0.6, 0.0, 0.8, 0.0, 1.0, 1.0, 1.0, 1.0, 0.8, 0.0, 0.0, 0.0, 0.2, 1.0, 0.2, 1.0, 0.0, 0.0, 0.2, 0.0, 0.4, 1.0, 0.4, 1.0, 0.2, 0.0, 0.4, 0.0, 0.6, 1.0, 0.6, 1.0, 0.4, 0.0, 0.6, 0.0, 0.8, 1.0, 0.8, 1.0, 0.6, 0.0, 0.8, 0.0, 1.0, 1.0, 1.0, 1.0, 0.8, 0.0, 0.0, 0.0, 0.2, 1.0, 0.2, 1.0, 0.0, 0.0, 0.2, 0.0, 0.4, 1.0, 0.4, 1.0, 0.2, 0.0, 0.4, 0.0, 0.6, 1.0, 0.6, 1.0, 0.4, 0.0, 0.6, 0.0, 0.8, 1.0, 0.8, 1.0, 0.6, 0.0, 0.8, 0.0, 1.0, 1.0, 1.0, 1.0, 0.8, 0.0, 0.0, 0.0, 0.2, 1.0, 0.2, 1.0, 0.0, 0.0, 0.2, 0.0, 0.4, 1.0, 0.4, 1.0, 0.2, 0.0, 0.4, 0.0, 0.6, 1.0, 0.6, 1.0, 0.4, 0.0, 0.6, 0.0, 0.8, 1.0, 0.8, 1.0, 0.6, 0.0, 0.8, 0.0, 1.0, 1.0, 1.0, 1.0, 0.8, 0.0, 0.0, 0.0, 0.2, 1.0, 0.2, 1.0, 0.0, 0.0, 0.2, 0.0, 0.4, 1.0, 0.4, 1.0, 0.2, 0.0, 0.4, 0.0, 0.6, 1.0, 0.6, 1.0, 0.4, 0.0, 0.6, 0.0, 0.8, 1.0, 0.8, 1.0, 0.6, 0.0, 0.8, 0.0, 1.0, 1.0, 1.0, 1.0, 0.8, 0.0, 0.0, 0.0, 0.2, 1.0, 0.2, 1.0, 0.0, 0.0, 0.2, 0.0, 0.4, 1.0, 0.4, 1.0, 0.2, 0.0, 0.4, 0.0, 0.6, 1.0, 0.6, 1.0, 0.4, 0.0, 0.6, 0.0, 0.8, 1.0, 0.8, 1.0, 0.6, 0.0, 0.8, 0.0, 1.0, 1.0, 1.0, 1.0, 0.8, 0.0, 0.0, 0.0, 0.2, 1.0, 0.2, 1.0, 0.0, 0.0, 0.2, 0.0, 0.4, 1.0, 0.4, 1.0, 0.2, 0.0, 0.4, 0.0, 0.6, 1.0, 0.6, 1.0, 0.4, 0.0, 0.6, 0.0, 0.8, 1.0, 0.8, 1.0, 0.6, 0.0, 0.8, 0.0, 1.0, 1.0, 1.0, 1.0, 0.8, 0.0, 0.0, 0.0, 0.2, 1.0, 0.2, 1.0, 0.0, 0.0, 0.2, 0.0, 0.4, 1.0, 0.4, 1.0, 0.2, 0.0, 0.4, 0.0, 0.6, 1.0, 0.6, 1.0, 0.4, 0.0, 0.6, 0.0, 0.8, 1.0, 0.8, 1.0, 0.6, 0.0, 0.8, 0.0, 1.0, 1.0, 1.0, 1.0, 0.8, 0.0, 0.0, 0.0, 0.2, 1.0, 0.2, 1.0, 0.0, 0.0, 0.2, 0.0, 0.4, 1.0, 0.4, 1.0, 0.2, 0.0, 0.4, 0.0, 0.6, 1.0, 0.6, 1.0, 0.4, 0.0, 0.6, 0.0, 0.8, 1.0, 0.8, 1.0, 0.6, 0.0, 0.8, 0.0, 1.0, 1.0, 1.0, 1.0, 0.8, 0.0, 0.0, 0.0, 0.2, 1.0, 0.2, 1.0, 0.0, 0.0, 0.2, 0.0, 0.4, 1.0, 0.4, 1.0, 0.2, 0.0, 0.4, 0.0, 0.6, 1.0, 0.6, 1.0, 0.4, 0.0, 0.6, 0.0, 0.8, 1.0, 0.8, 1.0, 0.6, 0.0, 0.8, 0.0, 1.0, 1.0, 1.0, 1.0, 0.8, 0.0, 0.0, 0.0, 0.2, 1.0, 0.2, 1.0, 0.0, 0.0, 0.2, 0.0, 0.4, 1.0, 0.4, 1.0, 0.2, 0.0, 0.4, 0.0, 0.6, 1.0, 0.6, 1.0, 0.4, 0.0, 0.6, 0.0, 0.8, 1.0, 0.8, 1.0, 0.6, 0.0, 0.8, 0.0, 1.0, 1.0, 1.0, 1.0, 0.8, 0.0, 0.0, 0.0, 0.2, 1.0, 0.2, 1.0, 0.0, 0.0, 0.2, 0.0, 0.4, 1.0, 0.4, 1.0, 0.2, 0.0, 0.4, 0.0, 0.6, 1.0, 0.6, 1.0, 0.4, 0.0, 0.6, 0.0, 0.8, 1.0, 0.8, 1.0, 0.6, 0.0, 0.8, 0.0, 1.0, 1.0, 1.0, 1.0, 0.8, 0.0, 0.0, 0.0, 0.2, 1.0, 0.2, 1.0, 0.0, 0.0, 0.2, 0.0, 0.4, 1.0, 0.4, 1.0, 0.2, 0.0, 0.4, 0.0, 0.6, 1.0, 0.6, 1.0, 0.4, 0.0, 0.6, 0.0, 0.8, 1.0, 0.8, 1.0, 0.6, 0.0, 0.8, 0.0, 1.0, 1.0, 1.0, 1.0, 0.8, 0.0, 0.0, 0.0, 0.2, 1.0, 0.2, 1.0, 0.0, 0.0, 0.2, 0.0, 0.4, 1.0, 0.4, 1.0, 0.2, 0.0, 0.4, 0.0, 0.6, 1.0, 0.6, 1.0, 0.4, 0.0, 0.6, 0.0, 0.8, 1.0, 0.8, 1.0, 0.6, 0.0, 0.8, 0.0, 1.0, 1.0, 1.0, 1.0, 0.8, 0.0, 0.0, 0.0, 0.2, 1.0, 0.2, 1.0, 0.0, 0.0, 0.2, 0.0, 0.4, 1.0, 0.4, 1.0, 0.2, 0.0, 0.4, 0.0, 0.6, 1.0, 0.6, 1.0, 0.4, 0.0, 0.6, 0.0, 0.8, 1.0, 0.8, 1.0, 0.6])
me_plane_1030.use_remesh_fix_poles = True
me_plane_1030.use_remesh_preserve_attributes = False
me_plane_1030.use_mirror_vertex_groups = False
me_plane_1030.update()
me_cube_132 = bpy.data.meshes.new('Cube.132')
me_cube_132.from_pydata([(-1.0, -1.0, -1.0), (-1.0, -1.0, 1.0), (-1.0, 1.0, -1.0), (-1.0, 1.0, 1.0), (1.0, -1.0, -1.0), (1.0, -1.0, 1.0), (1.0, 1.0, -1.0), (1.0, 1.0, 1.0), (94.37, 15.29, -1.0), (94.37, 15.29, 1.0), (108.4, 15.29, -1.0), (108.4, 15.29, 1.0), (94.37, 15.0, -1.0), (94.37, 15.0, 1.0), (108.4, 15.0, -1.0), (108.4, 15.0, 1.0), (79.18, 15.29, -1.0), (79.18, 15.29, 1.0), (93.18, 15.29, -1.0), (93.18, 15.29, 1.0), (79.18, 15.0, -1.0), (79.18, 15.0, 1.0), (93.18, 15.0, -1.0), (93.18, 15.0, 1.0), (63.73, 15.29, -1.0), (63.73, 15.29, 1.0), (77.73, 15.29, -1.0), (77.73, 15.29, 1.0), (63.73, 15.0, -1.0), (63.73, 15.0, 1.0), (77.73, 15.0, -1.0), (77.73, 15.0, 1.0), (48.25, 15.29, -1.0), (48.25, 15.29, 1.0), (62.25, 15.29, -1.0), (62.25, 15.29, 1.0), (48.25, 15.0, -1.0), (48.25, 15.0, 1.0), (62.25, 15.0, -1.0), (62.25, 15.0, 1.0), (32.94, 15.29, -1.0), (32.94, 15.29, 1.0), (46.94, 15.29, -1.0), (46.94, 15.29, 1.0), (32.94, 15.0, -1.0), (32.94, 15.0, 1.0), (46.94, 15.0, -1.0), (46.94, 15.0, 1.0), (17.59, 15.29, -1.0), (17.59, 15.29, 1.0), (31.59, 15.29, -1.0), (31.59, 15.29, 1.0), (17.59, 15.0, -1.0), (17.59, 15.0, 1.0), (31.59, 15.0, -1.0), (31.59, 15.0, 1.0), (1.49, 15.29, -1.0), (1.49, 15.29, 1.0), (15.49, 15.29, -1.0), (15.49, 15.29, 1.0), (1.49, 15.0, -1.0), (1.49, 15.0, 1.0), (15.49, 15.0, -1.0), (15.49, 15.0, 1.0), (-14.81, 15.29, -1.0), (-14.81, 15.29, 1.0), (-0.8078, 15.29, -1.0), (-0.8078, 15.29, 1.0), (-14.81, 15.0, -1.0), (-14.81, 15.0, 1.0), (-0.8078, 15.0, -1.0), (-0.8078, 15.0, 1.0), (-31.27, 15.29, -1.0), (-31.27, 15.29, 1.0), (-17.27, 15.29, -1.0), (-17.27, 15.29, 1.0), (-31.27, 15.0, -1.0), (-31.27, 15.0, 1.0), (-17.27, 15.0, -1.0), (-17.27, 15.0, 1.0), (-46.93, 15.29, -1.0), (-46.93, 15.29, 1.0), (-32.93, 15.29, -1.0), (-32.93, 15.29, 1.0), (-46.93, 15.0, -1.0), (-46.93, 15.0, 1.0), (-32.93, 15.0, -1.0), (-32.93, 15.0, 1.0), (-62.87, 15.29, -1.0), (-62.87, 15.29, 1.0), (-48.87, 15.29, -1.0), (-48.87, 15.29, 1.0), (-62.87, 15.0, -1.0), (-62.87, 15.0, 1.0), (-48.87, 15.0, -1.0), (-48.87, 15.0, 1.0), (-79.46, 15.29, -1.0), (-79.46, 15.29, 1.0), (-65.46, 15.29, -1.0), (-65.46, 15.29, 1.0), (-79.46, 15.0, -1.0), (-79.46, 15.0, 1.0), (-65.46, 15.0, -1.0), (-65.46, 15.0, 1.0), (-96.43, 15.29, -1.0), (-96.43, 15.29, 1.0), (-82.43, 15.29, -1.0), (-82.43, 15.29, 1.0), (-96.43, 15.0, -1.0), (-96.43, 15.0, 1.0), (-82.43, 15.0, -1.0), (-82.43, 15.0, 1.0), (-112.4, 15.29, -1.0), (-112.4, 15.29, 1.0), (-98.37, 15.29, -1.0), (-98.37, 15.29, 1.0), (-112.4, 15.0, -1.0), (-112.4, 15.0, 1.0), (-98.37, 15.0, -1.0), (-98.37, 15.0, 1.0), (-1.0, 12.71, -1.0), (-1.0, 12.71, 1.0), (-1.0, 14.71, -1.0), (-1.0, 14.71, 1.0), (1.0, 12.71, -1.0), (1.0, 12.71, 1.0), (1.0, 14.71, -1.0), (1.0, 14.71, 1.0), (-1.0, 10.51, -1.0), (-1.0, 10.51, 1.0), (-1.0, 12.51, -1.0), (-1.0, 12.51, 1.0), (1.0, 10.51, -1.0), (1.0, 10.51, 1.0), (1.0, 12.51, -1.0), (1.0, 12.51, 1.0), (-1.0, 8.215, -1.0), (-1.0, 8.215, 1.0), (-1.0, 10.21, -1.0), (-1.0, 10.21, 1.0), (1.0, 8.215, -1.0), (1.0, 8.215, 1.0), (1.0, 10.21, -1.0), (1.0, 10.21, 1.0), (-1.0, 5.871, -1.0), (-1.0, 5.871, 1.0), (-1.0, 7.871, -1.0), (-1.0, 7.871, 1.0), (1.0, 5.871, -1.0), (1.0, 5.871, 1.0), (1.0, 7.871, -1.0), (1.0, 7.871, 1.0), (-1.0, 3.555, -1.0), (-1.0, 3.555, 1.0), (-1.0, 5.555, -1.0), (-1.0, 5.555, 1.0), (1.0, 3.555, -1.0), (1.0, 3.555, 1.0), (1.0, 5.555, -1.0), (1.0, 5.555, 1.0), (-1.0, 1.249, -1.0), (-1.0, 1.249, 1.0), (-1.0, 3.249, -1.0), (-1.0, 3.249, 1.0), (1.0, 1.249, -1.0), (1.0, 1.249, 1.0), (1.0, 3.249, -1.0), (1.0, 3.249, 1.0)], [], [(0, 1, 3, 2), (2, 3, 7, 6), (6, 7, 5, 4), (4, 5, 1, 0), (2, 6, 4, 0), (7, 3, 1, 5), (8, 9, 11, 10), (10, 11, 15, 14), (14, 15, 13, 12), (12, 13, 9, 8), (10, 14, 12, 8), (15, 11, 9, 13), (16, 17, 19, 18), (18, 19, 23, 22), (22, 23, 21, 20), (20, 21, 17, 16), (18, 22, 20, 16), (23, 19, 17, 21), (24, 25, 27, 26), (26, 27, 31, 30), (30, 31, 29, 28), (28, 29, 25, 24), (26, 30, 28, 24), (31, 27, 25, 29), (32, 33, 35, 34), (34, 35, 39, 38), (38, 39, 37, 36), (36, 37, 33, 32), (34, 38, 36, 32), (39, 35, 33, 37), (40, 41, 43, 42), (42, 43, 47, 46), (46, 47, 45, 44), (44, 45, 41, 40), (42, 46, 44, 40), (47, 43, 41, 45), (48, 49, 51, 50), (50, 51, 55, 54), (54, 55, 53, 52), (52, 53, 49, 48), (50, 54, 52, 48), (55, 51, 49, 53), (56, 57, 59, 58), (58, 59, 63, 62), (62, 63, 61, 60), (60, 61, 57, 56), (58, 62, 60, 56), (63, 59, 57, 61), (64, 65, 67, 66), (66, 67, 71, 70), (70, 71, 69, 68), (68, 69, 65, 64), (66, 70, 68, 64), (71, 67, 65, 69), (72, 73, 75, 74), (74, 75, 79, 78), (78, 79, 77, 76), (76, 77, 73, 72), (74, 78, 76, 72), (79, 75, 73, 77), (80, 81, 83, 82), (82, 83, 87, 86), (86, 87, 85, 84), (84, 85, 81, 80), (82, 86, 84, 80), (87, 83, 81, 85), (88, 89, 91, 90), (90, 91, 95, 94), (94, 95, 93, 92), (92, 93, 89, 88), (90, 94, 92, 88), (95, 91, 89, 93), (96, 97, 99, 98), (98, 99, 103, 102), (102, 103, 101, 100), (100, 101, 97, 96), (98, 102, 100, 96), (103, 99, 97, 101), (104, 105, 107, 106), (106, 107, 111, 110), (110, 111, 109, 108), (108, 109, 105, 104), (106, 110, 108, 104), (111, 107, 105, 109), (112, 113, 115, 114), (114, 115, 119, 118), (118, 119, 117, 116), (116, 117, 113, 112), (114, 118, 116, 112), (119, 115, 113, 117), (120, 121, 123, 122), (122, 123, 127, 126), (126, 127, 125, 124), (124, 125, 121, 120), (122, 126, 124, 120), (127, 123, 121, 125), (128, 129, 131, 130), (130, 131, 135, 134), (134, 135, 133, 132), (132, 133, 129, 128), (130, 134, 132, 128), (135, 131, 129, 133), (136, 137, 139, 138), (138, 139, 143, 142), (142, 143, 141, 140), (140, 141, 137, 136), (138, 142, 140, 136), (143, 139, 137, 141), (144, 145, 147, 146), (146, 147, 151, 150), (150, 151, 149, 148), (148, 149, 145, 144), (146, 150, 148, 144), (151, 147, 145, 149), (152, 153, 155, 154), (154, 155, 159, 158), (158, 159, 157, 156), (156, 157, 153, 152), (154, 158, 156, 152), (159, 155, 153, 157), (160, 161, 163, 162), (162, 163, 167, 166), (166, 167, 165, 164), (164, 165, 161, 160), (162, 166, 164, 160), (167, 163, 161, 165)])
_uv = me_cube_132.uv_layers.new(name='UVMap')
_uv.uv.foreach_set('vector', [0.375, 0.0, 0.625, 0.0, 0.625, 0.25, 0.375, 0.25, 0.375, 0.25, 0.625, 0.25, 0.625, 0.5, 0.375, 0.5, 0.375, 0.5, 0.625, 0.5, 0.625, 0.75, 0.375, 0.75, 0.375, 0.75, 0.625, 0.75, 0.625, 1.0, 0.375, 1.0, 0.125, 0.5, 0.375, 0.5, 0.375, 0.75, 0.125, 0.75, 0.625, 0.5, 0.875, 0.5, 0.875, 0.75, 0.625, 0.75, 0.375, 0.0, 0.625, 0.0, 0.625, 0.25, 0.375, 0.25, 0.375, 0.25, 0.625, 0.25, 0.625, 0.5, 0.375, 0.5, 0.375, 0.5, 0.625, 0.5, 0.625, 0.75, 0.375, 0.75, 0.375, 0.75, 0.625, 0.75, 0.625, 1.0, 0.375, 1.0, 0.125, 0.5, 0.375, 0.5, 0.375, 0.75, 0.125, 0.75, 0.625, 0.5, 0.875, 0.5, 0.875, 0.75, 0.625, 0.75, 0.375, 0.0, 0.625, 0.0, 0.625, 0.25, 0.375, 0.25, 0.375, 0.25, 0.625, 0.25, 0.625, 0.5, 0.375, 0.5, 0.375, 0.5, 0.625, 0.5, 0.625, 0.75, 0.375, 0.75, 0.375, 0.75, 0.625, 0.75, 0.625, 1.0, 0.375, 1.0, 0.125, 0.5, 0.375, 0.5, 0.375, 0.75, 0.125, 0.75, 0.625, 0.5, 0.875, 0.5, 0.875, 0.75, 0.625, 0.75, 0.375, 0.0, 0.625, 0.0, 0.625, 0.25, 0.375, 0.25, 0.375, 0.25, 0.625, 0.25, 0.625, 0.5, 0.375, 0.5, 0.375, 0.5, 0.625, 0.5, 0.625, 0.75, 0.375, 0.75, 0.375, 0.75, 0.625, 0.75, 0.625, 1.0, 0.375, 1.0, 0.125, 0.5, 0.375, 0.5, 0.375, 0.75, 0.125, 0.75, 0.625, 0.5, 0.875, 0.5, 0.875, 0.75, 0.625, 0.75, 0.375, 0.0, 0.625, 0.0, 0.625, 0.25, 0.375, 0.25, 0.375, 0.25, 0.625, 0.25, 0.625, 0.5, 0.375, 0.5, 0.375, 0.5, 0.625, 0.5, 0.625, 0.75, 0.375, 0.75, 0.375, 0.75, 0.625, 0.75, 0.625, 1.0, 0.375, 1.0, 0.125, 0.5, 0.375, 0.5, 0.375, 0.75, 0.125, 0.75, 0.625, 0.5, 0.875, 0.5, 0.875, 0.75, 0.625, 0.75, 0.375, 0.0, 0.625, 0.0, 0.625, 0.25, 0.375, 0.25, 0.375, 0.25, 0.625, 0.25, 0.625, 0.5, 0.375, 0.5, 0.375, 0.5, 0.625, 0.5, 0.625, 0.75, 0.375, 0.75, 0.375, 0.75, 0.625, 0.75, 0.625, 1.0, 0.375, 1.0, 0.125, 0.5, 0.375, 0.5, 0.375, 0.75, 0.125, 0.75, 0.625, 0.5, 0.875, 0.5, 0.875, 0.75, 0.625, 0.75, 0.375, 0.0, 0.625, 0.0, 0.625, 0.25, 0.375, 0.25, 0.375, 0.25, 0.625, 0.25, 0.625, 0.5, 0.375, 0.5, 0.375, 0.5, 0.625, 0.5, 0.625, 0.75, 0.375, 0.75, 0.375, 0.75, 0.625, 0.75, 0.625, 1.0, 0.375, 1.0, 0.125, 0.5, 0.375, 0.5, 0.375, 0.75, 0.125, 0.75, 0.625, 0.5, 0.875, 0.5, 0.875, 0.75, 0.625, 0.75, 0.375, 0.0, 0.625, 0.0, 0.625, 0.25, 0.375, 0.25, 0.375, 0.25, 0.625, 0.25, 0.625, 0.5, 0.375, 0.5, 0.375, 0.5, 0.625, 0.5, 0.625, 0.75, 0.375, 0.75, 0.375, 0.75, 0.625, 0.75, 0.625, 1.0, 0.375, 1.0, 0.125, 0.5, 0.375, 0.5, 0.375, 0.75, 0.125, 0.75, 0.625, 0.5, 0.875, 0.5, 0.875, 0.75, 0.625, 0.75, 0.375, 0.0, 0.625, 0.0, 0.625, 0.25, 0.375, 0.25, 0.375, 0.25, 0.625, 0.25, 0.625, 0.5, 0.375, 0.5, 0.375, 0.5, 0.625, 0.5, 0.625, 0.75, 0.375, 0.75, 0.375, 0.75, 0.625, 0.75, 0.625, 1.0, 0.375, 1.0, 0.125, 0.5, 0.375, 0.5, 0.375, 0.75, 0.125, 0.75, 0.625, 0.5, 0.875, 0.5, 0.875, 0.75, 0.625, 0.75, 0.375, 0.0, 0.625, 0.0, 0.625, 0.25, 0.375, 0.25, 0.375, 0.25, 0.625, 0.25, 0.625, 0.5, 0.375, 0.5, 0.375, 0.5, 0.625, 0.5, 0.625, 0.75, 0.375, 0.75, 0.375, 0.75, 0.625, 0.75, 0.625, 1.0, 0.375, 1.0, 0.125, 0.5, 0.375, 0.5, 0.375, 0.75, 0.125, 0.75, 0.625, 0.5, 0.875, 0.5, 0.875, 0.75, 0.625, 0.75, 0.375, 0.0, 0.625, 0.0, 0.625, 0.25, 0.375, 0.25, 0.375, 0.25, 0.625, 0.25, 0.625, 0.5, 0.375, 0.5, 0.375, 0.5, 0.625, 0.5, 0.625, 0.75, 0.375, 0.75, 0.375, 0.75, 0.625, 0.75, 0.625, 1.0, 0.375, 1.0, 0.125, 0.5, 0.375, 0.5, 0.375, 0.75, 0.125, 0.75, 0.625, 0.5, 0.875, 0.5, 0.875, 0.75, 0.625, 0.75, 0.375, 0.0, 0.625, 0.0, 0.625, 0.25, 0.375, 0.25, 0.375, 0.25, 0.625, 0.25, 0.625, 0.5, 0.375, 0.5, 0.375, 0.5, 0.625, 0.5, 0.625, 0.75, 0.375, 0.75, 0.375, 0.75, 0.625, 0.75, 0.625, 1.0, 0.375, 1.0, 0.125, 0.5, 0.375, 0.5, 0.375, 0.75, 0.125, 0.75, 0.625, 0.5, 0.875, 0.5, 0.875, 0.75, 0.625, 0.75, 0.375, 0.0, 0.625, 0.0, 0.625, 0.25, 0.375, 0.25, 0.375, 0.25, 0.625, 0.25, 0.625, 0.5, 0.375, 0.5, 0.375, 0.5, 0.625, 0.5, 0.625, 0.75, 0.375, 0.75, 0.375, 0.75, 0.625, 0.75, 0.625, 1.0, 0.375, 1.0, 0.125, 0.5, 0.375, 0.5, 0.375, 0.75, 0.125, 0.75, 0.625, 0.5, 0.875, 0.5, 0.875, 0.75, 0.625, 0.75, 0.375, 0.0, 0.625, 0.0, 0.625, 0.25, 0.375, 0.25, 0.375, 0.25, 0.625, 0.25, 0.625, 0.5, 0.375, 0.5, 0.375, 0.5, 0.625, 0.5, 0.625, 0.75, 0.375, 0.75, 0.375, 0.75, 0.625, 0.75, 0.625, 1.0, 0.375, 1.0, 0.125, 0.5, 0.375, 0.5, 0.375, 0.75, 0.125, 0.75, 0.625, 0.5, 0.875, 0.5, 0.875, 0.75, 0.625, 0.75, 0.375, 0.0, 0.625, 0.0, 0.625, 0.25, 0.375, 0.25, 0.375, 0.25, 0.625, 0.25, 0.625, 0.5, 0.375, 0.5, 0.375, 0.5, 0.625, 0.5, 0.625, 0.75, 0.375, 0.75, 0.375, 0.75, 0.625, 0.75, 0.625, 1.0, 0.375, 1.0, 0.125, 0.5, 0.375, 0.5, 0.375, 0.75, 0.125, 0.75, 0.625, 0.5, 0.875, 0.5, 0.875, 0.75, 0.625, 0.75, 0.375, 0.0, 0.625, 0.0, 0.625, 0.25, 0.375, 0.25, 0.375, 0.25, 0.625, 0.25, 0.625, 0.5, 0.375, 0.5, 0.375, 0.5, 0.625, 0.5, 0.625, 0.75, 0.375, 0.75, 0.375, 0.75, 0.625, 0.75, 0.625, 1.0, 0.375, 1.0, 0.125, 0.5, 0.375, 0.5, 0.375, 0.75, 0.125, 0.75, 0.625, 0.5, 0.875, 0.5, 0.875, 0.75, 0.625, 0.75, 0.375, 0.0, 0.625, 0.0, 0.625, 0.25, 0.375, 0.25, 0.375, 0.25, 0.625, 0.25, 0.625, 0.5, 0.375, 0.5, 0.375, 0.5, 0.625, 0.5, 0.625, 0.75, 0.375, 0.75, 0.375, 0.75, 0.625, 0.75, 0.625, 1.0, 0.375, 1.0, 0.125, 0.5, 0.375, 0.5, 0.375, 0.75, 0.125, 0.75, 0.625, 0.5, 0.875, 0.5, 0.875, 0.75, 0.625, 0.75, 0.375, 0.0, 0.625, 0.0, 0.625, 0.25, 0.375, 0.25, 0.375, 0.25, 0.625, 0.25, 0.625, 0.5, 0.375, 0.5, 0.375, 0.5, 0.625, 0.5, 0.625, 0.75, 0.375, 0.75, 0.375, 0.75, 0.625, 0.75, 0.625, 1.0, 0.375, 1.0, 0.125, 0.5, 0.375, 0.5, 0.375, 0.75, 0.125, 0.75, 0.625, 0.5, 0.875, 0.5, 0.875, 0.75, 0.625, 0.75, 0.375, 0.0, 0.625, 0.0, 0.625, 0.25, 0.375, 0.25, 0.375, 0.25, 0.625, 0.25, 0.625, 0.5, 0.375, 0.5, 0.375, 0.5, 0.625, 0.5, 0.625, 0.75, 0.375, 0.75, 0.375, 0.75, 0.625, 0.75, 0.625, 1.0, 0.375, 1.0, 0.125, 0.5, 0.375, 0.5, 0.375, 0.75, 0.125, 0.75, 0.625, 0.5, 0.875, 0.5, 0.875, 0.75, 0.625, 0.75, 0.375, 0.0, 0.625, 0.0, 0.625, 0.25, 0.375, 0.25, 0.375, 0.25, 0.625, 0.25, 0.625, 0.5, 0.375, 0.5, 0.375, 0.5, 0.625, 0.5, 0.625, 0.75, 0.375, 0.75, 0.375, 0.75, 0.625, 0.75, 0.625, 1.0, 0.375, 1.0, 0.125, 0.5, 0.375, 0.5, 0.375, 0.75, 0.125, 0.75, 0.625, 0.5, 0.875, 0.5, 0.875, 0.75, 0.625, 0.75, 0.375, 0.0, 0.625, 0.0, 0.625, 0.25, 0.375, 0.25, 0.375, 0.25, 0.625, 0.25, 0.625, 0.5, 0.375, 0.5, 0.375, 0.5, 0.625, 0.5, 0.625, 0.75, 0.375, 0.75, 0.375, 0.75, 0.625, 0.75, 0.625, 1.0, 0.375, 1.0, 0.125, 0.5, 0.375, 0.5, 0.375, 0.75, 0.125, 0.75, 0.625, 0.5, 0.875, 0.5, 0.875, 0.75, 0.625, 0.75])
me_cube_132.use_remesh_fix_poles = True
me_cube_132.use_remesh_preserve_attributes = False
me_cube_132.use_mirror_vertex_groups = False
me_cube_132.update()
me_cube_117 = bpy.data.meshes.new('Cube.117')
me_cube_117.from_pydata([(-1.0, -1.0, -1.0), (-1.0, -1.0, 1.0), (-1.0, 1.0, -1.0), (-1.0, 1.0, 1.0), (1.0, -1.0, -1.0), (1.0, -1.0, 1.0), (1.0, 1.0, -1.0), (1.0, 1.0, 1.0), (-1.0, 3.188, -1.0), (-1.0, 3.188, 1.0), (-1.0, 5.188, -1.0), (-1.0, 5.188, 1.0), (1.0, 3.188, -1.0), (1.0, 3.188, 1.0), (1.0, 5.188, -1.0), (1.0, 5.188, 1.0), (-1.0, 3.188, -27.36), (-1.0, 3.188, -25.36), (-1.0, 5.188, -27.36), (-1.0, 5.188, -25.36), (1.0, 3.188, -27.36), (1.0, 3.188, -25.36), (1.0, 5.188, -27.36), (1.0, 5.188, -25.36), (-1.0, 3.302, -26.91), (-1.0, 3.213, -25.43), (-1.0, 5.163, -0.9597), (-1.0, 5.074, 0.5125), (1.0, 3.302, -26.91), (1.0, 3.213, -25.43), (1.0, 5.163, -0.9597), (1.0, 5.074, 0.5125), (-0.1419, 3.213, -0.9597), (-0.1419, 3.302, 0.5125), (-0.1419, 5.074, -26.91), (-0.1419, 5.163, -25.43), (1.858, 3.213, -0.9597), (1.858, 3.302, 0.5125), (1.858, 5.074, -26.91), (1.858, 5.163, -25.43), (-1.0, -1.0, -27.36), (-1.0, -1.0, -25.36), (-1.0, 1.0, -27.36), (-1.0, 1.0, -25.36), (1.0, -1.0, -27.36), (1.0, -1.0, -25.36), (1.0, 1.0, -27.36), (1.0, 1.0, -25.36), (-1.0, -0.8856, -26.91), (-1.0, -0.9749, -25.43), (-1.0, 0.9749, -0.9597), (-1.0, 0.8856, 0.5125), (1.0, -0.8856, -26.91), (1.0, -0.9749, -25.43), (1.0, 0.9749, -0.9597), (1.0, 0.8856, 0.5125), (-0.1419, -0.9749, -0.9597), (-0.1419, -0.8856, 0.5125), (-0.1419, 0.8856, -26.91), (-0.1419, 0.9749, -25.43), (1.858, -0.9749, -0.9597), (1.858, -0.8856, 0.5125), (1.858, 0.8856, -26.91), (1.858, 0.9749, -25.43), (-1.0, 1.123, -1.175), (-1.0, 1.123, 0.8248), (-1.0, 3.123, -1.175), (-1.0, 3.123, 0.8248), (1.0, 1.123, -1.175), (1.0, 1.123, 0.8248), (1.0, 3.123, -1.175), (1.0, 3.123, 0.8248), (-1.0, 1.123, -27.59), (-1.0, 1.123, -25.59), (-1.0, 3.123, -27.59), (-1.0, 3.123, -25.59), (1.0, 1.123, -27.59), (1.0, 1.123, -25.59), (1.0, 3.123, -27.59), (1.0, 3.123, -25.59)], [], [(0, 1, 3, 2), (2, 3, 7, 6), (6, 7, 5, 4), (4, 5, 1, 0), (2, 6, 4, 0), (7, 3, 1, 5), (8, 9, 11, 10), (10, 11, 15, 14), (14, 15, 13, 12), (12, 13, 9, 8), (10, 14, 12, 8), (15, 11, 9, 13), (16, 17, 19, 18), (18, 19, 23, 22), (22, 23, 21, 20), (20, 21, 17, 16), (18, 22, 20, 16), (23, 19, 17, 21), (24, 25, 27, 26), (26, 27, 31, 30), (30, 31, 29, 28), (28, 29, 25, 24), (26, 30, 28, 24), (31, 27, 25, 29), (32, 33, 35, 34), (34, 35, 39, 38), (38, 39, 37, 36), (36, 37, 33, 32), (34, 38, 36, 32), (39, 35, 33, 37), (40, 41, 43, 42), (42, 43, 47, 46), (46, 47, 45, 44), (44, 45, 41, 40), (42, 46, 44, 40), (47, 43, 41, 45), (48, 49, 51, 50), (50, 51, 55, 54), (54, 55, 53, 52), (52, 53, 49, 48), (50, 54, 52, 48), (55, 51, 49, 53), (56, 57, 59, 58), (58, 59, 63, 62), (62, 63, 61, 60), (60, 61, 57, 56), (58, 62, 60, 56), (63, 59, 57, 61), (64, 65, 67, 66), (66, 67, 71, 70), (70, 71, 69, 68), (68, 69, 65, 64), (66, 70, 68, 64), (71, 67, 65, 69), (72, 73, 75, 74), (74, 75, 79, 78), (78, 79, 77, 76), (76, 77, 73, 72), (74, 78, 76, 72), (79, 75, 73, 77)])
_uv = me_cube_117.uv_layers.new(name='UVMap')
_uv.uv.foreach_set('vector', [0.375, 0.0, 0.625, 0.0, 0.625, 0.25, 0.375, 0.25, 0.375, 0.25, 0.625, 0.25, 0.625, 0.5, 0.375, 0.5, 0.375, 0.5, 0.625, 0.5, 0.625, 0.75, 0.375, 0.75, 0.375, 0.75, 0.625, 0.75, 0.625, 1.0, 0.375, 1.0, 0.125, 0.5, 0.375, 0.5, 0.375, 0.75, 0.125, 0.75, 0.625, 0.5, 0.875, 0.5, 0.875, 0.75, 0.625, 0.75, 0.375, 0.0, 0.625, 0.0, 0.625, 0.25, 0.375, 0.25, 0.375, 0.25, 0.625, 0.25, 0.625, 0.5, 0.375, 0.5, 0.375, 0.5, 0.625, 0.5, 0.625, 0.75, 0.375, 0.75, 0.375, 0.75, 0.625, 0.75, 0.625, 1.0, 0.375, 1.0, 0.125, 0.5, 0.375, 0.5, 0.375, 0.75, 0.125, 0.75, 0.625, 0.5, 0.875, 0.5, 0.875, 0.75, 0.625, 0.75, 0.375, 0.0, 0.625, 0.0, 0.625, 0.25, 0.375, 0.25, 0.375, 0.25, 0.625, 0.25, 0.625, 0.5, 0.375, 0.5, 0.375, 0.5, 0.625, 0.5, 0.625, 0.75, 0.375, 0.75, 0.375, 0.75, 0.625, 0.75, 0.625, 1.0, 0.375, 1.0, 0.125, 0.5, 0.375, 0.5, 0.375, 0.75, 0.125, 0.75, 0.625, 0.5, 0.875, 0.5, 0.875, 0.75, 0.625, 0.75, 0.375, 0.0, 0.625, 0.0, 0.625, 0.25, 0.375, 0.25, 0.375, 0.25, 0.625, 0.25, 0.625, 0.5, 0.375, 0.5, 0.375, 0.5, 0.625, 0.5, 0.625, 0.75, 0.375, 0.75, 0.375, 0.75, 0.625, 0.75, 0.625, 1.0, 0.375, 1.0, 0.125, 0.5, 0.375, 0.5, 0.375, 0.75, 0.125, 0.75, 0.625, 0.5, 0.875, 0.5, 0.875, 0.75, 0.625, 0.75, 0.375, 0.0, 0.625, 0.0, 0.625, 0.25, 0.375, 0.25, 0.375, 0.25, 0.625, 0.25, 0.625, 0.5, 0.375, 0.5, 0.375, 0.5, 0.625, 0.5, 0.625, 0.75, 0.375, 0.75, 0.375, 0.75, 0.625, 0.75, 0.625, 1.0, 0.375, 1.0, 0.125, 0.5, 0.375, 0.5, 0.375, 0.75, 0.125, 0.75, 0.625, 0.5, 0.875, 0.5, 0.875, 0.75, 0.625, 0.75, 0.375, 0.0, 0.625, 0.0, 0.625, 0.25, 0.375, 0.25, 0.375, 0.25, 0.625, 0.25, 0.625, 0.5, 0.375, 0.5, 0.375, 0.5, 0.625, 0.5, 0.625, 0.75, 0.375, 0.75, 0.375, 0.75, 0.625, 0.75, 0.625, 1.0, 0.375, 1.0, 0.125, 0.5, 0.375, 0.5, 0.375, 0.75, 0.125, 0.75, 0.625, 0.5, 0.875, 0.5, 0.875, 0.75, 0.625, 0.75, 0.375, 0.0, 0.625, 0.0, 0.625, 0.25, 0.375, 0.25, 0.375, 0.25, 0.625, 0.25, 0.625, 0.5, 0.375, 0.5, 0.375, 0.5, 0.625, 0.5, 0.625, 0.75, 0.375, 0.75, 0.375, 0.75, 0.625, 0.75, 0.625, 1.0, 0.375, 1.0, 0.125, 0.5, 0.375, 0.5, 0.375, 0.75, 0.125, 0.75, 0.625, 0.5, 0.875, 0.5, 0.875, 0.75, 0.625, 0.75, 0.375, 0.0, 0.625, 0.0, 0.625, 0.25, 0.375, 0.25, 0.375, 0.25, 0.625, 0.25, 0.625, 0.5, 0.375, 0.5, 0.375, 0.5, 0.625, 0.5, 0.625, 0.75, 0.375, 0.75, 0.375, 0.75, 0.625, 0.75, 0.625, 1.0, 0.375, 1.0, 0.125, 0.5, 0.375, 0.5, 0.375, 0.75, 0.125, 0.75, 0.625, 0.5, 0.875, 0.5, 0.875, 0.75, 0.625, 0.75, 0.375, 0.0, 0.625, 0.0, 0.625, 0.25, 0.375, 0.25, 0.375, 0.25, 0.625, 0.25, 0.625, 0.5, 0.375, 0.5, 0.375, 0.5, 0.625, 0.5, 0.625, 0.75, 0.375, 0.75, 0.375, 0.75, 0.625, 0.75, 0.625, 1.0, 0.375, 1.0, 0.125, 0.5, 0.375, 0.5, 0.375, 0.75, 0.125, 0.75, 0.625, 0.5, 0.875, 0.5, 0.875, 0.75, 0.625, 0.75, 0.375, 0.0, 0.625, 0.0, 0.625, 0.25, 0.375, 0.25, 0.375, 0.25, 0.625, 0.25, 0.625, 0.5, 0.375, 0.5, 0.375, 0.5, 0.625, 0.5, 0.625, 0.75, 0.375, 0.75, 0.375, 0.75, 0.625, 0.75, 0.625, 1.0, 0.375, 1.0, 0.125, 0.5, 0.375, 0.5, 0.375, 0.75, 0.125, 0.75, 0.625, 0.5, 0.875, 0.5, 0.875, 0.75, 0.625, 0.75])
me_cube_117.use_remesh_fix_poles = True
me_cube_117.use_remesh_preserve_attributes = False
me_cube_117.use_mirror_vertex_groups = False
me_cube_117.update()
me_cube_009 = bpy.data.meshes.new('Cube.009')
me_cube_009.from_pydata([(-1.0, -1.0, -1.0), (-1.0, -1.0, 1.0), (-1.0, 1.0, -1.0), (-1.0, 1.0, 1.0), (1.0, -1.0, -1.0), (1.0, -1.0, 1.0), (1.0, 1.0, -1.0), (1.0, 1.0, 1.0)], [], [(2, 3, 7, 6), (4, 5, 1, 0), (2, 6, 4, 0), (7, 3, 1, 5)])
_uv = me_cube_009.uv_layers.new(name='UVMap')
_uv.uv.foreach_set('vector', [0.375, 0.25, 0.625, 0.25, 0.625, 0.5, 0.375, 0.5, 0.375, 0.75, 0.625, 0.75, 0.625, 1.0, 0.375, 1.0, 0.125, 0.5, 0.375, 0.5, 0.375, 0.75, 0.125, 0.75, 0.625, 0.5, 0.875, 0.5, 0.875, 0.75, 0.625, 0.75])
me_cube_009.use_remesh_fix_poles = True
me_cube_009.use_remesh_preserve_attributes = False
me_cube_009.use_mirror_vertex_groups = False
me_cube_009.update()
me_cube_008 = bpy.data.meshes.new('Cube.008')
me_cube_008.from_pydata([(-1.0, -1.0, -1.0), (-1.0, -1.0, 1.0), (-1.0, 1.0, -1.0), (-1.0, 1.0, 1.0), (1.0, -1.0, -1.0), (1.0, -1.0, 1.0), (1.0, 1.0, -1.0), (1.0, 1.0, 1.0)], [], [(0, 1, 3, 2), (2, 3, 7, 6), (6, 7, 5, 4), (4, 5, 1, 0), (2, 6, 4, 0), (7, 3, 1, 5)])
_uv = me_cube_008.uv_layers.new(name='UVMap')
_uv.uv.foreach_set('vector', [0.375, 0.0, 0.625, 0.0, 0.625, 0.25, 0.375, 0.25, 0.375, 0.25, 0.625, 0.25, 0.625, 0.5, 0.375, 0.5, 0.375, 0.5, 0.625, 0.5, 0.625, 0.75, 0.375, 0.75, 0.375, 0.75, 0.625, 0.75, 0.625, 1.0, 0.375, 1.0, 0.125, 0.5, 0.375, 0.5, 0.375, 0.75, 0.125, 0.75, 0.625, 0.5, 0.875, 0.5, 0.875, 0.75, 0.625, 0.75])
me_cube_008.use_remesh_fix_poles = True
me_cube_008.use_remesh_preserve_attributes = False
me_cube_008.use_mirror_vertex_groups = False
me_cube_008.update()
me_cube_007 = bpy.data.meshes.new('Cube.007')
me_cube_007.from_pydata([(-1.0, -1.0, -1.0), (-1.0, -1.0, 1.0), (-1.0, 1.0, -1.0), (-1.0, 1.0, 1.0), (1.0, -1.0, -1.0), (1.0, -1.0, 1.0), (1.0, 1.0, -1.0), (1.0, 1.0, 1.0)], [], [(0, 1, 3, 2), (2, 3, 7, 6), (6, 7, 5, 4), (4, 5, 1, 0), (2, 6, 4, 0), (7, 3, 1, 5)])
_uv = me_cube_007.uv_layers.new(name='UVMap')
_uv.uv.foreach_set('vector', [0.375, 0.0, 0.625, 0.0, 0.625, 0.25, 0.375, 0.25, 0.375, 0.25, 0.625, 0.25, 0.625, 0.5, 0.375, 0.5, 0.375, 0.5, 0.625, 0.5, 0.625, 0.75, 0.375, 0.75, 0.375, 0.75, 0.625, 0.75, 0.625, 1.0, 0.375, 1.0, 0.125, 0.5, 0.375, 0.5, 0.375, 0.75, 0.125, 0.75, 0.625, 0.5, 0.875, 0.5, 0.875, 0.75, 0.625, 0.75])
me_cube_007.use_remesh_fix_poles = True
me_cube_007.use_remesh_preserve_attributes = False
me_cube_007.use_mirror_vertex_groups = False
me_cube_007.update()
me_cylinder_003 = bpy.data.meshes.new('Cylinder.003')
me_cylinder_003.from_pydata([(0.0, 1.0, -1.0), (0.0, 1.0, 1.0), (0.1951, 0.9808, -1.0), (0.1951, 0.9808, 1.0), (0.3827, 0.9239, -1.0), (0.3827, 0.9239, 1.0), (0.5556, 0.8315, -1.0), (0.5556, 0.8315, 1.0), (0.7071, 0.7071, -1.0), (0.7071, 0.7071, 1.0), (0.8315, 0.5556, -1.0), (0.8315, 0.5556, 1.0), (0.9239, 0.3827, -1.0), (0.9239, 0.3827, 1.0), (0.9808, 0.1951, -1.0), (0.9808, 0.1951, 1.0), (1.0, 7.55e-08, -1.0), (1.0, 7.55e-08, 1.0), (0.9808, -0.1951, -1.0), (0.9808, -0.1951, 1.0), (0.9239, -0.3827, -1.0), (0.9239, -0.3827, 1.0), (0.8315, -0.5556, -1.0), (0.8315, -0.5556, 1.0), (0.7071, -0.7071, -1.0), (0.7071, -0.7071, 1.0), (0.5556, -0.8315, -1.0), (0.5556, -0.8315, 1.0), (0.3827, -0.9239, -1.0), (0.3827, -0.9239, 1.0), (0.1951, -0.9808, -1.0), (0.1951, -0.9808, 1.0), (-3.258e-07, -1.0, -1.0), (-3.258e-07, -1.0, 1.0), (-0.1951, -0.9808, -1.0), (-0.1951, -0.9808, 1.0), (-0.3827, -0.9239, -1.0), (-0.3827, -0.9239, 1.0), (-0.5556, -0.8315, -1.0), (-0.5556, -0.8315, 1.0), (-0.7071, -0.7071, -1.0), (-0.7071, -0.7071, 1.0), (-0.8315, -0.5556, -1.0), (-0.8315, -0.5556, 1.0), (-0.9239, -0.3827, -1.0), (-0.9239, -0.3827, 1.0), (-0.9808, -0.1951, -1.0), (-0.9808, -0.1951, 1.0), (-1.0, 9.656e-07, -1.0), (-1.0, 9.656e-07, 1.0), (-0.9808, 0.1951, -1.0), (-0.9808, 0.1951, 1.0), (-0.9239, 0.3827, -1.0), (-0.9239, 0.3827, 1.0), (-0.8315, 0.5556, -1.0), (-0.8315, 0.5556, 1.0), (-0.7071, 0.7071, -1.0), (-0.7071, 0.7071, 1.0), (-0.5556, 0.8315, -1.0), (-0.5556, 0.8315, 1.0), (-0.3827, 0.9239, -1.0), (-0.3827, 0.9239, 1.0), (-0.1951, 0.9808, -1.0), (-0.1951, 0.9808, 1.0)], [], [(0, 1, 3, 2), (2, 3, 5, 4), (4, 5, 7, 6), (6, 7, 9, 8), (8, 9, 11, 10), (10, 11, 13, 12), (12, 13, 15, 14), (14, 15, 17, 16), (16, 17, 19, 18), (18, 19, 21, 20), (20, 21, 23, 22), (22, 23, 25, 24), (24, 25, 27, 26), (26, 27, 29, 28), (28, 29, 31, 30), (30, 31, 33, 32), (32, 33, 35, 34), (34, 35, 37, 36), (36, 37, 39, 38), (38, 39, 41, 40), (40, 41, 43, 42), (42, 43, 45, 44), (44, 45, 47, 46), (46, 47, 49, 48), (48, 49, 51, 50), (50, 51, 53, 52), (52, 53, 55, 54), (54, 55, 57, 56), (56, 57, 59, 58), (58, 59, 61, 60), (3, 1, 63, 61, 59, 57, 55, 53, 51, 49, 47, 45, 43, 41, 39, 37, 35, 33, 31, 29, 27, 25, 23, 21, 19, 17, 15, 13, 11, 9, 7, 5), (60, 61, 63, 62), (62, 63, 1, 0), (0, 2, 4, 6, 8, 10, 12, 14, 16, 18, 20, 22, 24, 26, 28, 30, 32, 34, 36, 38, 40, 42, 44, 46, 48, 50, 52, 54, 56, 58, 60, 62)])
_uv = me_cylinder_003.uv_layers.new(name='UVMap')
_uv.uv.foreach_set('vector', [1.0, 0.5, 1.0, 1.0, 0.9688, 1.0, 0.9688, 0.5, 0.9688, 0.5, 0.9688, 1.0, 0.9375, 1.0, 0.9375, 0.5, 0.9375, 0.5, 0.9375, 1.0, 0.9062, 1.0, 0.9062, 0.5, 0.9062, 0.5, 0.9062, 1.0, 0.875, 1.0, 0.875, 0.5, 0.875, 0.5, 0.875, 1.0, 0.8438, 1.0, 0.8438, 0.5, 0.8438, 0.5, 0.8438, 1.0, 0.8125, 1.0, 0.8125, 0.5, 0.8125, 0.5, 0.8125, 1.0, 0.7812, 1.0, 0.7812, 0.5, 0.7812, 0.5, 0.7812, 1.0, 0.75, 1.0, 0.75, 0.5, 0.75, 0.5, 0.75, 1.0, 0.7188, 1.0, 0.7188, 0.5, 0.7188, 0.5, 0.7188, 1.0, 0.6875, 1.0, 0.6875, 0.5, 0.6875, 0.5, 0.6875, 1.0, 0.6562, 1.0, 0.6562, 0.5, 0.6562, 0.5, 0.6562, 1.0, 0.625, 1.0, 0.625, 0.5, 0.625, 0.5, 0.625, 1.0, 0.5938, 1.0, 0.5938, 0.5, 0.5938, 0.5, 0.5938, 1.0, 0.5625, 1.0, 0.5625, 0.5, 0.5625, 0.5, 0.5625, 1.0, 0.5312, 1.0, 0.5312, 0.5, 0.5312, 0.5, 0.5312, 1.0, 0.5, 1.0, 0.5, 0.5, 0.5, 0.5, 0.5, 1.0, 0.4688, 1.0, 0.4688, 0.5, 0.4688, 0.5, 0.4688, 1.0, 0.4375, 1.0, 0.4375, 0.5, 0.4375, 0.5, 0.4375, 1.0, 0.4062, 1.0, 0.4062, 0.5, 0.4062, 0.5, 0.4062, 1.0, 0.375, 1.0, 0.375, 0.5, 0.375, 0.5, 0.375, 1.0, 0.3438, 1.0, 0.3438, 0.5, 0.3438, 0.5, 0.3438, 1.0, 0.3125, 1.0, 0.3125, 0.5, 0.3125, 0.5, 0.3125, 1.0, 0.2812, 1.0, 0.2812, 0.5, 0.2812, 0.5, 0.2812, 1.0, 0.25, 1.0, 0.25, 0.5, 0.25, 0.5, 0.25, 1.0, 0.2188, 1.0, 0.2188, 0.5, 0.2188, 0.5, 0.2188, 1.0, 0.1875, 1.0, 0.1875, 0.5, 0.1875, 0.5, 0.1875, 1.0, 0.1562, 1.0, 0.1562, 0.5, 0.1562, 0.5, 0.1562, 1.0, 0.125, 1.0, 0.125, 0.5, 0.125, 0.5, 0.125, 1.0, 0.09375, 1.0, 0.09375, 0.5, 0.09375, 0.5, 0.09375, 1.0, 0.0625, 1.0, 0.0625, 0.5, 0.2968, 0.4854, 0.25, 0.49, 0.2032, 0.4854, 0.1582, 0.4717, 0.1167, 0.4496, 0.08029, 0.4197, 0.05045, 0.3833, 0.02827, 0.3418, 0.01461, 0.2968, 0.01, 0.25, 0.01461, 0.2032, 0.02827, 0.1582, 0.05045, 0.1167, 0.08029, 0.08029, 0.1167, 0.05045, 0.1582, 0.02827, 0.2032, 0.01461, 0.25, 0.01, 0.2968, 0.01461, 0.3418, 0.02827, 0.3833, 0.05045, 0.4197, 0.08029, 0.4496, 0.1167, 0.4717, 0.1582, 0.4854, 0.2032, 0.49, 0.25, 0.4854, 0.2968, 0.4717, 0.3418, 0.4496, 0.3833, 0.4197, 0.4197, 0.3833, 0.4496, 0.3418, 0.4717, 0.0625, 0.5, 0.0625, 1.0, 0.03125, 1.0, 0.03125, 0.5, 0.03125, 0.5, 0.03125, 1.0, 0.0, 1.0, 0.0, 0.5, 0.75, 0.49, 0.7968, 0.4854, 0.8418, 0.4717, 0.8833, 0.4496, 0.9197, 0.4197, 0.9496, 0.3833, 0.9717, 0.3418, 0.9854, 0.2968, 0.99, 0.25, 0.9854, 0.2032, 0.9717, 0.1582, 0.9496, 0.1167, 0.9197, 0.08029, 0.8833, 0.05045, 0.8418, 0.02827, 0.7968, 0.01461, 0.75, 0.01, 0.7032, 0.01461, 0.6582, 0.02827, 0.6167, 0.05045, 0.5803, 0.08029, 0.5504, 0.1167, 0.5283, 0.1582, 0.5146, 0.2032, 0.51, 0.25, 0.5146, 0.2968, 0.5283, 0.3418, 0.5504, 0.3833, 0.5803, 0.4197, 0.6167, 0.4496, 0.6582, 0.4717, 0.7032, 0.4854])
me_cylinder_003.use_remesh_fix_poles = True
me_cylinder_003.use_remesh_preserve_attributes = False
me_cylinder_003.use_mirror_vertex_groups = False
me_cylinder_003.update()
me_plane = bpy.data.meshes.new('Plane')
me_plane.from_pydata([(-1.0, -1.373, 0.0), (-1.1, -3.321, 2.345), (-1.0, -1.0, 2.438), (-0.8061, -2.203, 3.399), (-1.084, -2.919, 0.1297), (-0.8061, -2.203, 15.56)], [(0, 2), (1, 4), (3, 1), (2, 3), (3, 5)], [])
_uv = me_plane.uv_layers.new(name='UVMap')
_uv.uv.foreach_set('vector', [])
me_plane.use_remesh_fix_poles = True
me_plane.use_remesh_preserve_attributes = False
me_plane.use_mirror_vertex_groups = False
me_plane.update()
me_plane_001 = bpy.data.meshes.new('Plane.001')
me_plane_001.from_pydata([(-1.106, -1.005, -0.1233), (1.089, -1.005, -0.1233), (-1.106, 0.7994, -0.1233), (1.089, 0.7994, -0.1233), (-1.106, 0.7994, -0.128), (-1.106, -1.005, -0.128), (1.089, -1.005, -0.128), (1.089, 0.7994, -0.128), (-1.003, 0.714, 5.643e-09), (-1.003, -0.9193, 5.643e-09), (0.9848, -0.9193, 5.643e-09), (0.9848, 0.714, 5.643e-09)], [], [(3, 1, 10, 11), (5, 6, 7, 4), (1, 3, 7, 6), (2, 0, 5, 4), (3, 2, 4, 7), (0, 1, 6, 5), (9, 8, 11, 10), (0, 2, 8, 9), (2, 3, 11, 8), (1, 0, 9, 10)])
_uv = me_plane_001.uv_layers.new(name='UVMap')
_uv.uv.foreach_set('vector', [1.0, 1.0, 1.0, 0.0, 1.0, 0.0, 1.0, 1.0, 0.0, 0.0, 1.0, 0.0, 1.0, 1.0, 0.0, 1.0, 1.0, 0.0, 1.0, 1.0, 1.0, 1.0, 1.0, 0.0, 0.0, 1.0, 0.0, 0.0, 0.0, 0.0, 0.0, 1.0, 1.0, 1.0, 0.0, 1.0, 0.0, 1.0, 1.0, 1.0, 0.0, 0.0, 1.0, 0.0, 1.0, 0.0, 0.0, 0.0, 0.0, 0.0, 0.0, 1.0, 1.0, 1.0, 1.0, 0.0, 0.0, 0.0, 0.0, 1.0, 0.0, 1.0, 0.0, 0.0, 0.0, 1.0, 1.0, 1.0, 1.0, 1.0, 0.0, 1.0, 1.0, 0.0, 0.0, 0.0, 0.0, 0.0, 1.0, 0.0])
me_plane_001.use_remesh_fix_poles = True
me_plane_001.use_remesh_preserve_attributes = False
me_plane_001.use_mirror_vertex_groups = False
me_plane_001.update()

# ---- objects
ob_cube_002 = bpy.data.objects.new('Cube.002', me_cube_006)
ob_rooftile_004 = bpy.data.objects.new('RoofTile.004', me_plane_1030)
ob_cube_132 = bpy.data.objects.new('Cube.132', me_cube_132)
ob_cube_117 = bpy.data.objects.new('Cube.117', me_cube_117)
ob_cube = bpy.data.objects.new('Cube', me_cube_009)
ob_cube_001 = bpy.data.objects.new('Cube.001', me_cube_008)
ob_cube_000 = bpy.data.objects.new('Cube.000', me_cube_007)
ob_cylinder = bpy.data.objects.new('Cylinder', me_cylinder_003)
ob_plane = bpy.data.objects.new('Plane', me_plane)
ob_plane_001 = bpy.data.objects.new('Plane.001', me_plane_001)

# ---- transforms, parenting, visibility, modifiers, constraints
ob_cube_002.location = (-35.97, 44.88, 5.803)
ob_cube_002.rotation_euler = (0.0, 0.0, -1.571)
ob_cube_002.scale = (0.1053, 2.633, 2.106)
ob_cube_002.lock_rotations_4d = False
ob_cube_002.empty_display_type = 'ARROWS'
ob_cube_002.lineart.crease_threshold = 0.0
_m = ob_cube_002.modifiers.new('Solidify', 'SOLIDIFY')
_m.nonmanifold_thickness_mode = 'FIXED'
_m.nonmanifold_merge_threshold = 0.0003
ob_rooftile_004.location = (-39.94, 40.28, 8.822)
ob_rooftile_004.rotation_euler = (0.0, 0.2932, -1.573)
ob_rooftile_004.scale = (0.4978, 0.2445, 0.1652)
ob_rooftile_004.lineart.crease_threshold = 0.0
_m = ob_rooftile_004.modifiers.new('Solidify', 'SOLIDIFY')
_m.thickness = 0.27
_m.nonmanifold_thickness_mode = 'FIXED'
_m.nonmanifold_merge_threshold = 0.0003
_m = ob_rooftile_004.modifiers.new('Decimate', 'DECIMATE')
_m.ratio = 0.3
ob_cube_132.location = (-37.24, 44.71, 4.747)
ob_cube_132.rotation_euler = (0.0, 0.0, 3.143)
ob_cube_132.scale = (0.0316, 0.2212, 0.9774)
ob_cube_132.lineart.crease_threshold = 0.0
ob_cube_117.location = (-35.2, 41.33, 5.46)
ob_cube_117.rotation_euler = (0.0, -0.0, 1.572)
ob_cube_117.scale = (0.05266, 0.9584, 0.05266)
ob_cube_117.lineart.crease_threshold = 0.0
ob_cube.location = (-40.02, 44.08, 4.249)
ob_cube.scale = (0.04423, 0.3897, 0.2738)
ob_cube.lineart.crease_threshold = 0.0
_m = ob_cube.modifiers.new('ParticleSettings', 'PARTICLE_SYSTEM')
ob_cube_001.location = (-39.67, 44.08, 4.255)
ob_cube_001.scale = (0.01053, 0.4213, 0.2949)
ob_cube_001.lineart.crease_threshold = 0.0
ob_cube_000.location = (-40.41, 44.08, 4.255)
ob_cube_000.scale = (0.01053, 0.4213, 0.2949)
ob_cube_000.lineart.crease_threshold = 0.0
ob_cylinder.location = (-29.16, 34.59, 3.953)
ob_cylinder.rotation_euler = (1.571, 0.0, 1.571)
ob_cylinder.scale = (0.01053, 0.01053, 0.9795)
ob_cylinder.lineart.crease_threshold = 0.0
ob_plane.location = (-34.88, 44.35, 3.525)
ob_plane.rotation_euler = (0.0, -0.0, -1.435)
ob_plane.scale = (0.2106, 0.2106, 0.2106)
ob_plane.lineart.crease_threshold = 0.0
_m = ob_plane.modifiers.new('Skin', 'SKIN')
_m = ob_plane.modifiers.new('Subdivision', 'SUBSURF')
_m.uv_smooth = 'PRESERVE_CORNERS'
_m.show_only_control_edges = False
_m = ob_plane.modifiers.new('Solidify', 'SOLIDIFY')
_m.thickness = 0.44
_m.nonmanifold_thickness_mode = 'FIXED'
_m.nonmanifold_merge_threshold = 0.0003
ob_plane_001.location = (-37.11, 43.85, 3.757)
ob_plane_001.scale = (4.772, 4.772, 4.772)
ob_plane_001.lineart.crease_threshold = 0.0

# ---- collection membership
col_collection.objects.link(ob_cube_002)
col_collection.objects.link(ob_rooftile_004)
col_collection.objects.link(ob_cube_132)
col_collection.objects.link(ob_cube_117)
col_collection.objects.link(ob_cube)
col_collection.objects.link(ob_cube_001)
col_collection.objects.link(ob_cube_000)
col_collection.objects.link(ob_cylinder)
col_collection.objects.link(ob_plane)
col_collection.objects.link(ob_plane_001)

# ---- scene / render settings (as saved in the file)
scene.frame_start = 1; scene.frame_end = 250; scene.frame_set(0)
scene.render.engine = 'BLENDER_EEVEE_NEXT'
scene.cycles.use_denoising = False
scene.cycles.samples = 128
scene.cycles.sampling_pattern = 'TABULATED_SOBOL'
scene.cycles.use_adaptive_sampling = False
scene.cycles.use_light_tree = False
scene.view_settings.view_transform = 'Filmic'
bpy.context.view_layer.update()

# ---- added for rendering (the .blend has no active camera and no usable light): camera, sun
cam_auto = bpy.data.cameras.new('AutoCamera')
cam_auto.lens = 50.0
cam_auto.sensor_width = 36.0
cam_auto.clip_end = 1000.0
ob_auto_camera = bpy.data.objects.new('AutoCamera', cam_auto)
scene.collection.objects.link(ob_auto_camera)
ob_auto_camera.location = (-16.1434, 18.1545, 22.1628)
ob_auto_camera.rotation_euler = (1.09748, -7.21219e-08, 0.694738)
scene.camera = ob_auto_camera
light_auto_sun = bpy.data.lights.new('AutoSun', 'SUN')
light_auto_sun.energy = 3.0
light_auto_sun.angle = 0.0523599
ob_auto_sun = bpy.data.objects.new('AutoSun', light_auto_sun)
scene.collection.objects.link(ob_auto_sun)
ob_auto_sun.rotation_euler = (0.872665, 0.174533, 0.523599)
bpy.context.view_layer.update()
